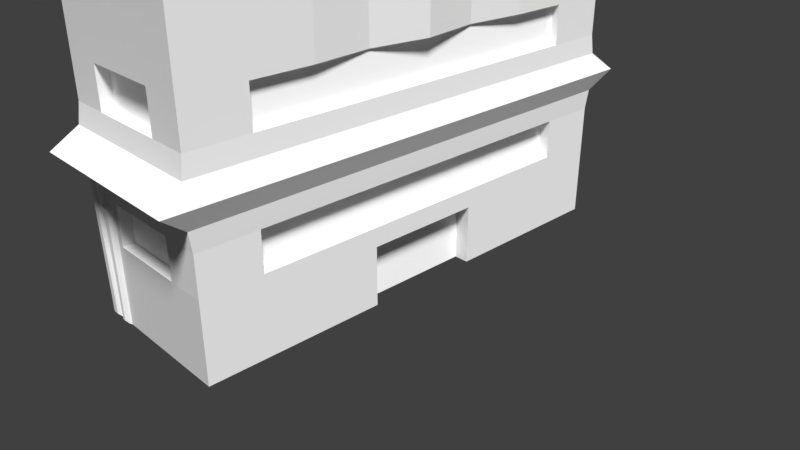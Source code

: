 # Source: building_1_new.blend  (saved by Blender 2.79.0; exported with 4.5.12 LTS)
import bpy
from mathutils import Matrix  # noqa: F401  (used for matrix-valued properties, if any)

bpy.ops.wm.read_factory_settings(use_empty=True)
scene = bpy.context.scene
scene.name = 'Scene'

# ---- collections
col_collection_1 = bpy.data.collections.new('Collection 1'); scene.collection.children.link(col_collection_1)

# ---- materials (node trees are filled in below, after node groups)
mat_building = bpy.data.materials.new('Building')
mat_building.alpha_threshold = 0.0
mat_building.use_transparent_shadow = False
mat_building.specular_color = (0.8, 0.8, 0.8)
mat_building.roughness = 0.5
mat_building.specular_intensity = 0.0
mat_window = bpy.data.materials.new('Window')
mat_window.alpha_threshold = 0.0
mat_window.use_transparent_shadow = False
mat_window.diffuse_color = (1.0, 1.0, 1.0, 1.0)
mat_window.roughness = 0.5
mat_window.specular_intensity = 0.3383
mat_antenna = bpy.data.materials.new('Antenna')
mat_antenna.alpha_threshold = 0.0
mat_antenna.use_transparent_shadow = False
mat_antenna.diffuse_color = (0.8, 0.0, 0.004855, 1.0)
mat_antenna.roughness = 0.5
mat_antenna.specular_intensity = 1.0

# ---- material node trees

# ---- world
world_world = bpy.data.worlds.new('World'); scene.world = world_world
world_world.color = (0.05088, 0.05088, 0.05088)
world_world.use_sun_shadow = False
world_world.sun_shadow_jitter_overblur = 0.0
world_world.cycles.sampling_method = 'MANUAL'

# ---- cameras
cam_camera = bpy.data.cameras.new('Camera')
cam_camera.clip_end = 100.0
cam_camera.lens = 35.0
cam_camera.sensor_width = 32.0
cam_camera.sensor_height = 18.0
cam_camera.ortho_scale = 7.314
cam_camera.dof.focus_distance = 0.0
cam_camera.dof.aperture_fstop = 128.0

# ---- lights
light_sun = bpy.data.lights.new('Sun', 'SUN')
light_sun.transmission_factor = 0.0
light_sun.angle = 0.1993
light_sun.energy = 5.03
light_sun.shadow_buffer_clip_start = 0.5
light_sun.shadow_soft_size = 0.1
light_sun.shadow_cascade_max_distance = 1000.0

# ---- meshes
me_cylinder = bpy.data.meshes.new('Cylinder')
me_cylinder.from_pydata([(0.0, 1.0, -1.0), (0.0, 1.0, 1.0), (0.7071, 0.7071, -1.0), (0.7071, 0.7071, 1.0), (1.0, -4.371e-08, -1.0), (1.0, -4.371e-08, 1.0), (0.7071, -0.7071, -1.0), (0.7071, -0.7071, 1.0), (-8.742e-08, -1.0, -1.0), (-8.742e-08, -1.0, 1.0), (-0.7071, -0.7071, -1.0), (-0.7071, -0.7071, 1.0), (-1.0, 1.192e-08, -1.0), (-1.0, 1.192e-08, 1.0), (-0.7071, 0.7071, -1.0), (-0.7071, 0.7071, 1.0), (0.4203, 0.4203, 1.298), (-1.823e-07, 0.5944, 1.298), (0.5944, -2.598e-08, 1.298), (0.4203, -0.4203, 1.298), (-2.342e-07, -0.5944, 1.298), (-0.4203, -0.4203, 1.298), (-0.5944, 7.088e-09, 1.298), (-0.4203, 0.4203, 1.298), (0.2809, -0.08194, -1.524), (-0.2343, 1.023, -1.524), (0.2809, -0.08194, -2.237), (-0.2343, 1.023, -2.237), (0.6633, 0.09638, -1.524), (0.1481, 1.201, -1.524), (0.6633, 0.09638, -2.237), (0.1481, 1.201, -2.237), (-0.255, 0.07075, -2.023), (-0.255, 0.07075, -1.738), (-0.4617, 0.5142, -1.738), (-0.4617, 0.5142, -2.023), (-0.6616, -0.1189, -1.983), (-0.3494, 0.02672, -1.778), (-0.5562, 0.4702, -1.778), (-0.8684, 0.3246, -1.983), (-0.9516, -0.2541, -1.768), (-0.5124, -0.04929, -1.712), (-0.7192, 0.3942, -1.712), (-1.158, 0.1893, -1.768), (-1.058, -0.3038, -1.21), (-0.6867, -0.1306, -1.37), (-0.8934, 0.3129, -1.37), (-1.265, 0.1397, -1.21), (-0.966, -0.2608, -1.123), (-0.5946, -0.08761, -1.282), (-0.8013, 0.3558, -1.282), (-1.173, 0.1826, -1.123), (0.3843, 1.311, -2.237), (0.8994, 0.2065, -2.237), (0.8994, 0.2065, -1.524), (0.3843, 1.311, -1.524)], [], [(0, 1, 3, 2), (2, 3, 5, 4), (4, 5, 7, 6), (6, 7, 9, 8), (8, 9, 11, 10), (10, 11, 13, 12), (7, 5, 18, 19), (12, 13, 15, 14), (14, 15, 1, 0), (14, 50, 12), (16, 17, 23, 22, 21, 20, 19, 18), (13, 11, 21, 22), (9, 7, 19, 20), (15, 13, 22, 23), (5, 3, 16, 18), (11, 9, 20, 21), (1, 15, 23, 17), (3, 1, 17, 16), (24, 25, 34, 33), (26, 27, 31, 30), (31, 29, 55, 52), (28, 29, 25, 24), (26, 30, 28, 24), (31, 27, 25, 29), (32, 33, 37, 36), (25, 27, 35, 34), (26, 24, 33, 32), (27, 26, 32, 35), (39, 36, 40, 43), (35, 32, 36, 39), (33, 34, 38, 37), (34, 35, 39, 38), (42, 43, 47, 46), (37, 38, 42, 41), (38, 39, 43, 42), (36, 37, 41, 40), (47, 44, 48, 51), (40, 41, 45, 44), (43, 40, 44, 47), (41, 42, 46, 45), (50, 14, 0), (45, 46, 50, 49), (46, 47, 51, 50), (44, 45, 49, 48), (48, 12, 51), (48, 49, 10), (49, 50, 0), (49, 4, 6), (49, 2, 4), (2, 49, 0), (49, 8, 10), (48, 10, 12), (49, 6, 8), (53, 52, 55, 54), (50, 51, 12), (30, 31, 52, 53), (29, 28, 54, 55), (28, 30, 53, 54)])
me_cylinder.polygons.foreach_set('use_smooth', [True] * 58)
_k = set([(0, 1), (0, 2), (0, 14), (0, 49), (0, 50), (1, 3), (1, 15), (1, 17), (2, 3), (2, 4), (2, 49), (3, 5), (3, 16), (4, 5), (4, 6), (4, 49), (5, 7), (5, 18), (6, 7), (6, 8), (6, 49), (7, 9), (7, 19), (8, 9), (8, 10), (8, 49), (9, 11), (9, 20), (10, 11), (10, 12), (10, 48), (10, 49), (11, 13), (11, 21), (12, 13), (12, 14), (12, 48), (12, 50), (12, 51), (13, 15), (13, 22), (14, 15), (14, 50), (15, 23), (16, 17), (16, 18), (17, 23), (18, 19), (19, 20), (20, 21), (21, 22), (22, 23), (24, 25), (24, 26), (24, 28), (24, 33), (25, 27), (25, 29), (25, 34), (26, 27), (26, 30), (26, 32), (27, 31), (27, 35), (28, 54), (29, 55), (30, 53), (31, 52), (32, 33), (32, 35), (32, 36), (33, 34), (33, 37), (34, 35), (34, 38), (35, 39), (36, 39), (36, 40), (37, 38), (37, 41), (38, 42), (39, 43), (40, 43), (40, 44), (41, 42), (41, 45), (42, 46), (43, 47), (44, 47), (44, 48), (45, 46), (45, 49), (46, 50), (47, 51), (48, 49), (48, 51), (49, 50), (50, 51), (52, 53), (52, 55), (53, 54), (54, 55)])
me_cylinder.attributes.new('sharp_edge', 'BOOLEAN', 'EDGE').data.foreach_set('value', [ (min(e.vertices), max(e.vertices)) in _k for e in me_cylinder.edges])
_uv = me_cylinder.uv_layers.new(name='UVMap')
_uv.uv.foreach_set('vector', [1.0, 0.5, 1.0, 1.0, 0.875, 1.0, 0.875, 0.5, 0.875, 0.5, 0.875, 1.0, 0.75, 1.0, 0.75, 0.5, 0.75, 0.5, 0.75, 1.0, 0.625, 1.0, 0.625, 0.5, 0.625, 0.5, 0.625, 1.0, 0.5, 1.0, 0.5, 0.5, 0.5, 0.5, 0.5, 1.0, 0.375, 1.0, 0.375, 0.5, 0.375, 0.5, 0.375, 1.0, 0.25, 1.0, 0.25, 0.5, 0.625, 1.0, 0.75, 1.0, 0.75, 1.0, 0.625, 1.0, 0.25, 0.5, 0.25, 1.0, 0.125, 1.0, 0.125, 0.5, 0.125, 0.5, 0.125, 1.0, 0.0, 1.0, 0.0, 0.5, 0.125, 0.5, 0.875, 0.75, 0.25, 0.5, 0.4197, 0.4197, 0.25, 0.49, 0.08029, 0.4197, 0.01, 0.25, 0.08029, 0.08029, 0.25, 0.01, 0.4197, 0.08029, 0.49, 0.25, 0.25, 1.0, 0.375, 1.0, 0.375, 1.0, 0.25, 1.0, 0.5, 1.0, 0.625, 1.0, 0.625, 1.0, 0.5, 1.0, 0.125, 1.0, 0.25, 1.0, 0.25, 1.0, 0.125, 1.0, 0.75, 1.0, 0.875, 1.0, 0.875, 1.0, 0.75, 1.0, 0.375, 1.0, 0.5, 1.0, 0.5, 1.0, 0.375, 1.0, 0.0, 1.0, 0.125, 1.0, 0.125, 1.0, 0.0, 1.0, 0.875, 1.0, 1.0, 1.0, 1.0, 1.0, 0.875, 1.0, 0.375, 1.0, 0.625, 1.0, 0.625, 1.0, 0.375, 1.0, 0.375, 0.25, 0.625, 0.25, 0.625, 0.5, 0.375, 0.5, 0.625, 0.5, 0.625, 0.75, 0.625, 0.75, 0.625, 0.5, 0.375, 0.75, 0.625, 0.75, 0.625, 1.0, 0.375, 1.0, 0.125, 0.5, 0.375, 0.5, 0.375, 0.75, 0.125, 0.75, 0.625, 0.5, 0.875, 0.5, 0.875, 0.75, 0.625, 0.75, 0.125, 0.5, 0.125, 0.75, 0.125, 0.75, 0.125, 0.5, 0.875, 0.75, 0.875, 0.5, 0.875, 0.5, 0.875, 0.75, 0.125, 0.5, 0.125, 0.75, 0.125, 0.75, 0.125, 0.5, 0.625, 0.25, 0.375, 0.25, 0.375, 0.25, 0.625, 0.25, 0.625, 0.25, 0.375, 0.25, 0.375, 0.25, 0.625, 0.25, 0.625, 0.25, 0.375, 0.25, 0.375, 0.25, 0.625, 0.25, 0.375, 1.0, 0.625, 1.0, 0.625, 1.0, 0.375, 1.0, 0.875, 0.75, 0.875, 0.5, 0.875, 0.5, 0.875, 0.75, 0.875, 0.75, 0.875, 0.5, 0.875, 0.5, 0.875, 0.75, 0.375, 1.0, 0.625, 1.0, 0.625, 1.0, 0.375, 1.0, 0.875, 0.75, 0.875, 0.5, 0.875, 0.5, 0.875, 0.75, 0.125, 0.5, 0.125, 0.75, 0.125, 0.75, 0.125, 0.5, 0.625, 0.25, 0.375, 0.25, 0.375, 0.25, 0.625, 0.25, 0.125, 0.5, 0.125, 0.75, 0.125, 0.75, 0.125, 0.5, 0.625, 0.25, 0.375, 0.25, 0.375, 0.25, 0.625, 0.25, 0.375, 1.0, 0.625, 1.0, 0.625, 1.0, 0.375, 1.0, 0.875, 0.75, 0.125, 0.5, 0.0, 0.5, 0.375, 1.0, 0.625, 1.0, 0.625, 1.0, 0.375, 1.0, 0.875, 0.75, 0.875, 0.5, 0.875, 0.5, 0.875, 0.75, 0.125, 0.5, 0.125, 0.75, 0.125, 0.75, 0.125, 0.5, 0.375, 0.25, 0.25, 0.5, 0.625, 0.25, 0.125, 0.5, 0.125, 0.75, 0.375, 0.5, 0.375, 1.0, 0.625, 1.0, 1.0, 0.5, 0.125, 0.75, 0.75, 0.5, 0.625, 0.5, 0.375, 1.0, 0.875, 0.5, 0.75, 0.5, 0.875, 0.5, 0.375, 1.0, 1.0, 0.5, 0.125, 0.75, 0.5, 0.5, 0.375, 0.5, 0.375, 0.25, 0.375, 0.5, 0.25, 0.5, 0.125, 0.75, 0.625, 0.5, 0.5, 0.5, 0.375, 0.5, 0.625, 0.5, 0.625, 0.75, 0.375, 0.75, 0.875, 0.75, 0.875, 0.5, 0.25, 0.5, 0.375, 0.5, 0.625, 0.5, 0.625, 0.5, 0.375, 0.5, 0.625, 0.75, 0.375, 0.75, 0.375, 0.75, 0.625, 0.75, 0.375, 0.75, 0.375, 0.5, 0.375, 0.5, 0.375, 0.75])
me_cylinder.use_remesh_preserve_volume = False
me_cylinder.use_remesh_preserve_attributes = False
me_cylinder.use_mirror_vertex_groups = False
me_cylinder.update()
me_cylinder.normals_split_custom_set([tuple(v) for v in zip(*[iter([0.3827, 0.9239, 0.0, 0.3827, 0.9239, 0.0, 0.3827, 0.9239, 0.0, 0.3827, 0.9239, 0.0, 0.9239, 0.3827, 0.0, 0.9239, 0.3827, 0.0, 0.9239, 0.3827, 0.0, 0.9239, 0.3827, 0.0, 0.9239, -0.3827, 0.0, 0.9239, -0.3827, 0.0, 0.9239, -0.3827, 0.0, 0.9239, -0.3827, 0.0, 0.3827, -0.9239, 0.0, 0.3827, -0.9239, 0.0, 0.3827, -0.9239, 0.0, 0.3827, -0.9239, 0.0, -0.3827, -0.9239, 0.0, -0.3827, -0.9239, 0.0, -0.3827, -0.9239, 0.0, -0.3827, -0.9239, 0.0, -0.9239, -0.3827, 0.0, -0.9239, -0.3827, 0.0, -0.9239, -0.3827, 0.0, -0.9239, -0.3827, 0.0, 0.5747, -0.2381, 0.783, 0.5747, -0.2381, 0.783, 0.5747, -0.2381, 0.783, 0.5747, -0.2381, 0.783, -0.9239, 0.3827, 0.0, -0.9239, 0.3827, 0.0, -0.9239, 0.3827, 0.0, -0.9239, 0.3827, 0.0, -0.3827, 0.9239, 0.0, -0.3827, 0.9239, 0.0, -0.3827, 0.9239, 0.0, -0.3827, 0.9239, 0.0, -0.9111, 0.3774, -0.1655, -0.9111, 0.3774, -0.1655, -0.9111, 0.3774, -0.1655, -5.964e-08, 0.0, 1.0, -5.964e-08, 0.0, 1.0, -5.964e-08, 0.0, 1.0, -5.964e-08, 0.0, 1.0, -5.964e-08, 0.0, 1.0, -5.964e-08, 0.0, 1.0, -5.964e-08, 0.0, 1.0, -5.964e-08, 0.0, 1.0, -0.5747, -0.2381, 0.783, -0.5747, -0.2381, 0.783, -0.5747, -0.2381, 0.783, -0.5747, -0.2381, 0.783, 0.2381, -0.5747, 0.783, 0.2381, -0.5747, 0.783, 0.2381, -0.5747, 0.783, 0.2381, -0.5747, 0.783, -0.5747, 0.2381, 0.783, -0.5747, 0.2381, 0.783, -0.5747, 0.2381, 0.783, -0.5747, 0.2381, 0.783, 0.5747, 0.2381, 0.783, 0.5747, 0.2381, 0.783, 0.5747, 0.2381, 0.783, 0.5747, 0.2381, 0.783, -0.2381, -0.5747, 0.783, -0.2381, -0.5747, 0.783, -0.2381, -0.5747, 0.783, -0.2381, -0.5747, 0.783, -0.2381, 0.5747, 0.783, -0.2381, 0.5747, 0.783, -0.2381, 0.5747, 0.783, -0.2381, 0.5747, 0.783, 0.2381, 0.5747, 0.783, 0.2381, 0.5747, 0.783, 0.2381, 0.5747, 0.783, 0.2381, 0.5747, 0.783, -0.4093, -0.1909, 0.8922, -0.4093, -0.1909, 0.8922, -0.4093, -0.1909, 0.8922, -0.4093, -0.1909, 0.8922, -4.636e-07, 0.0, -1.0, -4.636e-07, 0.0, -1.0, 1.436e-07, 0.0, -1.0, 1.436e-07, 0.0, -1.0, -0.4226, 0.9063, 2.598e-07, -0.4226, 0.9063, 2.598e-07, -0.4226, 0.9063, 3.213e-07, -0.4226, 0.9063, 3.213e-07, -7.18e-08, 0.0, 1.0, -7.18e-08, 0.0, 1.0, 2.318e-07, 0.0, 1.0, 2.318e-07, 0.0, 1.0, 0.4226, -0.9063, -5.579e-08, 0.4226, -0.9063, -8.114e-08, 0.4226, -0.9063, -8.114e-08, 0.4226, -0.9063, -5.579e-08, -0.4226, 0.9063, 2.598e-07, -0.4226, 0.9063, 1.984e-07, -0.4226, 0.9063, 1.984e-07, -0.4226, 0.9063, 2.598e-07, 0.4226, -0.9063, 4.119e-08, 0.4226, -0.9063, 4.119e-08, 0.4226, -0.9063, 5.057e-08, 0.4226, -0.9063, 7.23e-08, -0.9129, 0.4083, 0.0, -0.9129, 0.4083, 0.0, -0.9129, 0.4083, 0.0, -0.9129, 0.4083, 0.0, -0.274, -0.9617, 0.0, -0.274, -0.9617, 0.0, -0.274, -0.9617, 0.0, -0.274, -0.9617, 0.0, -0.4093, -0.1909, -0.8922, -0.4093, -0.1909, -0.8922, -0.4093, -0.1909, -0.8922, -0.4093, -0.1909, -0.8922, -0.5058, -0.2358, -0.8298, -0.5058, -0.2358, -0.8298, -0.5058, -0.2358, -0.8298, -0.5058, -0.2358, -0.8298, -0.08141, -0.03796, -0.996, -0.08141, -0.03796, -0.996, -0.08141, -0.03796, -0.996, -0.08141, -0.03796, -0.996, -0.3282, -0.153, 0.9321, -0.3282, -0.153, 0.9321, -0.3282, -0.153, 0.9321, -0.3282, -0.153, 0.9321, -0.4226, 0.9063, -2.197e-07, -0.4226, 0.9063, -2.197e-07, -0.4226, 0.9063, -5.214e-08, -0.4226, 0.9063, -1.691e-07, -0.4226, 0.9063, -1.176e-08, -0.4226, 0.9063, -2.706e-08, -0.4226, 0.9063, 2.805e-07, -0.4226, 0.9063, 2.406e-07, 0.3125, 0.1457, 0.9387, 0.3125, 0.1457, 0.9387, 0.3125, 0.1457, 0.9387, 0.3125, 0.1457, 0.9387, -0.4226, 0.9063, -1.691e-07, -0.4226, 0.9063, -5.214e-08, -0.4226, 0.9063, -2.706e-08, -0.4226, 0.9063, -1.176e-08, 0.4226, -0.9063, 7.23e-08, 0.4226, -0.9063, 5.057e-08, 0.4226, -0.9063, 6.874e-08, 0.4226, -0.9063, 5.15e-08, -0.5904, -0.2753, 0.7587, -0.5904, -0.2753, 0.7587, -0.5904, -0.2753, 0.7587, -0.5904, -0.2753, 0.7587, 0.4226, -0.9063, 5.15e-08, 0.4226, -0.9063, 6.874e-08, 0.4226, -0.9063, -1.752e-07, 0.4226, -0.9063, -2.058e-07, -0.8869, -0.4135, -0.206, -0.8869, -0.4135, -0.206, -0.8869, -0.4135, -0.206, -0.8869, -0.4135, -0.206, 0.7902, 0.3685, 0.4897, 0.7902, 0.3685, 0.4897, 0.7902, 0.3685, 0.4897, 0.7902, 0.3685, 0.4897, -0.2676, 0.6462, -0.7147, -0.2676, 0.6462, -0.7147, -0.2676, 0.6462, -0.7147, 0.5904, 0.2753, -0.7587, 0.5904, 0.2753, -0.7587, 0.5904, 0.2753, -0.7587, 0.5904, 0.2753, -0.7587, -0.4226, 0.9063, 2.406e-07, -0.4226, 0.9063, 2.805e-07, -0.4226, 0.9063, 5.732e-07, -0.4226, 0.9063, 5.732e-07, 0.4226, -0.9063, -2.058e-07, 0.4226, -0.9063, -1.752e-07, 0.4226, -0.9063, -4.299e-07, 0.4226, -0.9063, -4.299e-07, -0.7607, -0.3547, 0.5436, -0.7607, -0.3547, 0.5436, -0.7607, -0.3547, 0.5436, -0.2146, -0.3724, -0.9029, -0.2146, -0.3724, -0.9029, -0.2146, -0.3724, -0.9029, 0.2465, 0.115, -0.9623, 0.2465, 0.115, -0.9623, 0.2465, 0.115, -0.9623, 0.1778, -0.07363, -0.9813, 0.1778, -0.07363, -0.9813, 0.1778, -0.07363, -0.9813, 0.1701, 0.07047, -0.9829, 0.1701, 0.07047, -0.9829, 0.1701, 0.07047, -0.9829, 0.08544, 0.2063, -0.9748, 0.08544, 0.2063, -0.9748, 0.08544, 0.2063, -0.9748, -0.1595, -0.3852, -0.9089, -0.1595, -0.3852, -0.9089, -0.1595, -0.3852, -0.9089, -0.8068, -0.3342, 0.4872, -0.8068, -0.3342, 0.4872, -0.8068, -0.3342, 0.4872, 0.09757, -0.2356, -0.9669, 0.09757, -0.2356, -0.9669, 0.09757, -0.2356, -0.9669, 0.9063, 0.4226, 6.866e-08, 0.9063, 0.4226, 6.866e-08, 0.9063, 0.4226, 6.866e-08, 0.9063, 0.4226, 6.866e-08, 0.06497, 0.5976, 0.7991, 0.06497, 0.5976, 0.7991, 0.06497, 0.5976, 0.7991, 1.436e-07, 0.0, -1.0, 1.436e-07, 0.0, -1.0, 7.508e-07, 0.0, -1.0, 7.508e-07, 0.0, -1.0, -7.18e-08, 0.0, 1.0, -7.18e-08, 0.0, 1.0, -3.754e-07, 0.0, 1.0, -3.754e-07, 0.0, 1.0, 0.4226, -0.9063, -8.114e-08, 0.4226, -0.9063, -8.114e-08, 0.4226, -0.9063, -1.065e-07, 0.4226, -0.9063, -1.065e-07])] * 3)])
me_cube_001 = bpy.data.meshes.new('Cube.001')
me_cube_001.from_pydata([(0.886, 0.9747, 1.0), (1.0, 1.0, -1.0), (0.886, -0.9747, 1.0), (1.0, -1.0, -1.0), (-0.886, 0.9747, 1.0), (-1.0, 1.0, -1.0), (-0.886, -0.9747, 1.0), (-1.0, -1.0, -1.0), (1.0, -1.0, 1.0), (-1.0, -1.0, 1.0), (1.0, 1.0, 1.0), (-1.0, 1.0, 1.0), (0.886, -0.9747, 0.859), (-0.886, -0.9747, 0.859), (0.886, 0.9747, 0.859), (-0.886, 0.9747, 0.859), (1.115, 1.115, 0.0), (-1.115, -1.115, 0.0), (1.115, -1.115, 0.0), (-1.115, 1.115, 0.0), (1.0, 1.0, -0.5), (1.0, -1.0, -0.5), (-1.0, 1.0, -0.5), (-1.0, -1.0, -0.5), (-1.0, -1.0, 0.5), (1.0, 1.0, 0.5), (1.0, -1.0, 0.5), (-1.0, 1.0, 0.5), (1.0, 1.0, 0.25), (-1.0, -1.0, -0.25), (1.0, -1.0, 0.25), (-1.0, 1.0, 0.25), (1.0, 1.0, -0.25), (1.0, -1.0, -0.25), (-1.0, 1.0, -0.25), (-1.0, -1.0, 0.25), (1.012, 1.012, 0.125), (-1.012, -1.012, -0.125), (1.012, -1.012, 0.125), (-1.012, 1.012, 0.125), (1.012, 1.012, -0.125), (1.012, -1.012, -0.125), (-1.012, 1.012, -0.125), (-1.012, -1.012, 0.125), (1.0, 0.25, -0.6216), (1.0, -0.25, -0.6216), (1.0, 0.5, -1.0), (1.0, -0.5, -0.5), (1.0, -0.5, -1.0), (1.0, 0.5, -0.5), (1.0, -0.25, -1.0), (1.0, 0.25, -0.5), (1.0, 0.25, -1.0), (1.0, -0.25, -0.5), (0.8113, 0.25, -0.6216), (0.8113, -0.25, -0.6216), (0.8113, -0.25, -1.0), (0.8113, 0.25, -1.0), (1.0, 1.0, -0.375), (1.0, -1.0, -0.375), (1.0, -0.75, -0.5), (1.0, 0.0, -0.25), (1.0, -0.375, -0.5), (1.0, 0.75, -0.5), (1.0, 0.375, -0.5), (1.0, 0.0, -0.5), (1.0, -0.75, -0.25), (1.0, 0.75, -0.25), (0.8571, -0.375, -0.5), (0.8571, -0.5, -0.5), (0.8571, 0.75, -0.5), (0.8571, 0.5, -0.5), (0.8571, 0.375, -0.5), (0.8571, 0.25, -0.5), (0.8571, 0.0, -0.5), (0.8571, -0.25, -0.5), (0.8571, -0.75, -0.5), (0.8571, 0.75, -0.25), (0.8571, 0.0, -0.25), (0.8571, -0.75, -0.25), (-0.5, -0.9513, -0.25), (0.5, -0.9513, -0.25), (0.9084, -0.75, 0.25), (0.9084, 0.75, 0.25), (0.9084, -0.75, 0.5), (0.9084, 0.75, 0.5), (1.0, -0.75, 0.5), (1.0, -0.75, 0.25), (1.0, 0.75, 0.25), (1.0, 0.75, 0.5), (-0.5, -0.9513, 0.5), (0.5, -0.9513, 0.5), (-0.5, -1.0, 0.25), (-0.5, -1.0, 0.5), (0.5, -1.0, 0.25), (0.5, -1.0, 0.5), (-0.5, -1.0, -0.25), (-0.5, -1.0, -0.5), (0.5, -1.0, -0.5), (0.5, -1.0, -0.25), (0.5, -0.9513, 0.25), (-0.5, -0.9513, 0.25), (0.5, -0.9513, -0.5), (-0.5, -0.9513, -0.5), (0.5, 0.9691, -0.25), (-0.5, 0.9691, -0.25), (0.5, 0.9691, 0.5), (-0.5, 0.9691, 0.5), (0.5, 1.0, 0.25), (0.5, 1.0, 0.5), (-0.5, 1.0, 0.5), (-0.5, 1.0, 0.25), (0.5, 1.0, -0.25), (0.5, 1.0, -0.5), (-0.5, 1.0, -0.5), (-0.5, 1.0, -0.25), (-0.5, 0.9691, 0.25), (0.5, 0.9691, 0.25), (-0.5, 0.9691, -0.5), (0.5, 0.9691, -0.5), (-0.8013, -0.25, 0.5), (-0.8013, -0.75, 0.25), (-0.8013, 0.75, 0.25), (-0.8013, -0.75, 0.5), (-0.8013, 0.75, -0.25), (-0.8013, 0.25, 0.25), (-0.8013, 0.25, 0.5), (-0.8013, 0.25, -0.25), (-0.8013, 0.75, 0.5), (-0.8013, -0.25, -0.25), (-0.8013, -0.75, -0.25), (-0.8013, 0.375, 0.5), (-1.0, 0.25, 0.5), (-1.0, 0.375, 0.5), (-1.0, 0.75, 0.5), (-1.0, 0.25, 0.25), (-1.0, 0.75, 0.25), (-1.0, -0.25, 0.25), (-1.0, -0.75, 0.25), (-1.0, -0.25, 0.5), (-1.0, -0.75, 0.5), (-1.0, 0.25, -0.5), (-1.0, 0.25, -0.25), (-1.0, 0.75, -0.25), (-1.0, 0.75, -0.5), (-1.0, -0.25, -0.5), (-1.0, -0.75, -0.5), (-1.0, -0.25, -0.25), (-1.0, -0.75, -0.25), (-0.8013, -0.25, 0.25), (-0.8013, 0.25, -0.5), (-0.8013, 0.75, -0.5), (-0.8013, -0.75, -0.5), (-0.8013, -0.25, -0.5), (-0.6753, -0.8806, 0.859), (0.1034, -0.8806, 0.859), (0.1034, -0.6965, 0.859), (-0.6756, -0.6965, 0.859), (-0.6756, -0.8806, 0.859), (-0.6753, -0.8806, 1.299), (0.1034, -0.8806, 1.299), (0.1034, -0.6965, 1.299), (-0.6756, -0.6965, 1.299), (-0.6152, -0.8664, 1.324), (0.04328, -0.8664, 1.324), (0.04328, -0.7107, 1.324), (-0.6154, -0.7107, 1.324), (-0.5433, -0.7354, 1.324), (-0.5433, -0.757, 1.324), (-0.4916, -0.757, 1.324), (-0.4916, -0.7354, 1.324), (-0.5433, -0.7354, 2.13), (-0.5433, -0.757, 2.13), (-0.4916, -0.757, 2.13), (-0.4916, -0.7354, 2.13), (-0.5754, -0.722, 2.177), (-0.5754, -0.7703, 2.177), (-0.4596, -0.7703, 2.177), (-0.4596, -0.722, 2.177), (-0.6756, -0.6965, 1.079), (0.1034, -0.6965, 1.079), (-0.09134, -0.6965, 0.859), (-0.4808, -0.6965, 0.859), (-0.4808, -0.6965, 1.079), (-0.09134, -0.6965, 1.079), (-0.09134, -0.7147, 0.859), (-0.4808, -0.7147, 0.859), (-0.4808, -0.7147, 1.079), (-0.09134, -0.7147, 1.079), (-0.7961, -1.012, -0.125), (-0.8786, -1.012, -0.125), (-0.8786, -1.0, -1.0), (-0.7961, -1.0, -1.0), (-0.6412, -1.0, -1.0), (-0.5683, -1.0, -1.0), (-0.6919, -1.012, -0.125), (-0.7425, -1.012, -0.125), (-0.7425, -1.008, -0.2823), (-0.7045, -1.006, -0.3044), (-0.6412, -1.004, -0.3139), (-0.5683, -1.002, -0.2914), (-0.6665, -1.005, -0.2791), (-0.6919, -1.007, -0.2569), (-0.8019, -1.026, -0.1525), (-0.8728, -1.026, -0.1525), (-0.8728, -1.016, -0.9734), (-0.8019, -1.016, -0.9734), (-0.6416, -1.009, -0.99), (-0.5739, -1.009, -0.99), (-0.6886, -1.02, -0.1297), (-0.7357, -1.02, -0.1297), (-0.7357, -1.016, -0.2844), (-0.7004, -1.015, -0.3061), (-0.6416, -1.012, -0.3155), (-0.5739, -1.01, -0.2934), (-0.6651, -1.014, -0.2812), (-0.6886, -1.015, -0.2594), (-0.6475, -1.02, -0.9703), (-0.6026, -1.02, -0.9703), (-0.6786, -1.031, -0.139), (-0.7097, -1.031, -0.139), (-0.7097, -1.028, -0.2884), (-0.6864, -1.026, -0.3094), (-0.6475, -1.024, -0.3185), (-0.6026, -1.022, -0.2971), (-0.663, -1.025, -0.2854), (-0.6786, -1.026, -0.2643), (1.04, 0.0, 1.0), (1.04, 1.192e-07, 0.5), (1.0, -0.5, 1.0), (1.0, 0.5, 1.0), (1.0, -0.5, 0.5), (1.0, 0.5, 0.5), (0.9291, 0.25, 1.0), (0.9291, 0.25, 0.5), (0.9291, -0.25, 1.0), (0.9291, -0.25, 0.5)], [], [(0, 4, 15, 14), (26, 8, 9, 24, 93, 95), (24, 9, 11, 27, 134, 133, 132, 139, 140), (236, 235, 229, 231), (27, 11, 10, 25, 109, 110), (2, 6, 9, 8), (0, 2, 8, 229, 235, 227, 233, 230, 10), (6, 4, 11, 9), (4, 0, 10, 11), (14, 15, 13, 158, 154, 157, 182, 181, 156, 12), (2, 0, 14, 12), (4, 6, 13, 15), (6, 2, 12, 13), (42, 19, 16, 40), (40, 16, 18, 41), (37, 17, 19, 42), (41, 18, 17, 37, 190, 189, 196, 195), (97, 96, 99, 33, 41, 195, 202, 201, 200, 194, 3, 21, 98), (7, 23, 146, 145, 141, 144, 22, 5), (48, 47, 60, 21, 3), (5, 22, 114, 113, 20, 1), (116, 107, 106, 117), (85, 84, 82, 83), (135, 132, 126, 125), (100, 91, 90, 101), (38, 30, 94, 92, 35, 43), (43, 35, 138, 137, 135, 136, 31, 39), (36, 28, 88, 87, 30, 38), (39, 31, 111, 108, 28, 36), (99, 96, 80, 81), (128, 122, 125, 126, 131), (20, 58, 32, 67, 63), (115, 112, 104, 105), (19, 39, 36, 16), (16, 36, 38, 18), (17, 43, 39, 19), (18, 38, 43, 17), (29, 37, 42, 34, 143, 142, 147, 148), (32, 40, 41, 33, 66, 61, 67), (34, 42, 40, 32, 112, 115), (57, 54, 55, 56), (1, 20, 63, 49, 46), (50, 45, 53, 62, 47, 48), (44, 45, 55, 54), (46, 49, 64, 51, 44, 52), (44, 51, 65, 53, 45), (45, 50, 56, 55), (52, 44, 54, 57), (70, 77, 78, 79, 76, 69, 68, 75, 74, 73, 72, 71), (60, 66, 33, 59, 21), (53, 65, 74, 75), (64, 49, 71, 72), (67, 61, 78, 77), (49, 63, 70, 71), (65, 51, 73, 74), (51, 64, 72, 73), (62, 53, 75, 68), (63, 67, 77, 70), (61, 66, 79, 78), (47, 62, 68, 69), (60, 47, 69, 76), (66, 60, 76, 79), (88, 89, 85, 83), (28, 25, 89, 88), (86, 87, 82, 84), (89, 232, 234, 228, 236, 231, 86, 84, 85), (87, 86, 26, 30), (87, 88, 83, 82), (21, 59, 33, 99, 98), (30, 26, 95, 94), (96, 97, 103, 80), (92, 93, 24, 35), (102, 81, 80, 103), (191, 190, 37, 29, 23, 7), (95, 93, 90, 91), (93, 92, 101, 90), (98, 99, 81, 102), (92, 94, 100, 101), (97, 98, 102, 103), (94, 95, 91, 100), (22, 34, 115, 114), (31, 27, 110, 111), (112, 113, 119, 104), (108, 109, 25, 28), (118, 105, 104, 119), (113, 112, 32, 58, 20), (110, 109, 106, 107), (109, 108, 117, 106), (114, 115, 105, 118), (108, 111, 116, 117), (113, 114, 118, 119), (111, 110, 107, 116), (121, 123, 120, 149), (138, 140, 123, 121), (35, 24, 140, 138), (23, 29, 148, 146), (145, 146, 152, 153), (136, 135, 125, 122), (137, 139, 132, 135), (145, 147, 142, 141), (136, 134, 27, 31), (134, 136, 122, 128), (142, 143, 124, 127), (144, 143, 34, 22), (129, 153, 152, 130), (133, 134, 128, 131), (150, 127, 124, 151), (137, 138, 121, 149), (140, 139, 120, 123), (146, 148, 130, 152), (132, 133, 131, 126), (144, 141, 150, 151), (147, 145, 153, 129), (143, 144, 151, 124), (148, 147, 129, 130), (141, 142, 127, 150), (139, 137, 149, 120), (161, 162, 166, 165), (12, 156, 155, 154, 158, 13), (154, 155, 160, 159), (157, 154, 159, 162, 179), (155, 156, 180, 161, 160), (164, 165, 170, 169, 168, 166, 163), (162, 159, 163, 166), (160, 161, 165, 164), (159, 160, 164, 163), (166, 168, 167, 170, 165), (170, 167, 171, 174), (173, 174, 178, 177), (168, 169, 173, 172), (169, 170, 174, 173), (167, 168, 172, 171), (175, 176, 177, 178), (171, 172, 176, 175), (174, 171, 175, 178), (172, 173, 177, 176), (156, 181, 184, 180), (184, 183, 179, 162, 161, 180), (184, 181, 185, 188), (183, 182, 157, 179), (188, 185, 186, 187), (183, 184, 188, 187), (181, 182, 186, 185), (182, 183, 187, 186), (190, 191, 205, 204), (200, 201, 215, 214), (193, 199, 198, 197, 196, 189, 192), (206, 203, 204, 205), (189, 190, 204, 203), (192, 189, 203, 206), (191, 192, 206, 205), (208, 214, 224, 218), (198, 199, 213, 212), (195, 196, 210, 209), (201, 202, 216, 215), (199, 193, 207, 213), (196, 197, 211, 210), (202, 195, 209, 216), (193, 194, 208, 207), (194, 200, 214, 208), (197, 198, 212, 211), (218, 224, 225, 226, 219, 220, 221, 222, 223, 217), (211, 212, 222, 221), (207, 208, 218, 217), (214, 215, 225, 224), (212, 213, 223, 222), (209, 210, 220, 219), (215, 216, 226, 225), (213, 207, 217, 223), (210, 211, 221, 220), (216, 209, 219, 226), (25, 10, 230, 232, 89), (232, 230, 233, 234), (231, 229, 8, 26, 86), (234, 233, 227, 228), (228, 227, 235, 236)])
me_cube_001.polygons.foreach_set('use_smooth', [True] * 176)
me_cube_001.polygons.foreach_set('material_index', [0, 0, 0, 0, 0, 0, 0, 0, 0, 0, 0, 0, 0, 0, 0, 0, 0, 0, 0, 0, 0, 1, 1, 0, 1, 0, 0, 0, 0, 0, 1, 0, 0, 0, 0, 0, 0, 0, 0, 0, 1, 0, 0, 0, 0, 0, 0, 0, 1, 0, 0, 0, 0, 0, 0, 0, 0, 0, 0, 0, 0, 0, 0, 0, 0, 0, 0, 0, 0, 0, 0, 0, 1, 0, 0, 0, 0, 0, 0, 0, 0, 0, 0, 0, 1, 0, 0, 0, 0, 0, 0, 0, 1, 0, 0, 0, 0, 0, 0, 0, 0, 0, 0, 0, 1, 0, 1, 0, 0, 0, 0, 0, 0, 0, 0, 0, 0, 0, 0, 0, 0, 0, 0, 0, 0, 0, 0, 0, 2, 0, 0, 0, 2, 2, 2, 2, 0, 0, 0, 0, 0, 0, 0, 0, 0, 0, 0, 0, 0, 0, 0, 0, 0, 0, 0, 0, 0, 0, 0, 0, 0, 0, 0, 0, 0, 0, 0, 0, 0, 0, 0, 0, 0, 0, 0, 0])
_k = set([(0, 2), (0, 4), (0, 14), (1, 20), (2, 6), (2, 12), (3, 21), (4, 6), (4, 15), (5, 22), (6, 13), (7, 23), (8, 9), (8, 26), (8, 229), (9, 11), (9, 24), (10, 11), (10, 25), (10, 230), (11, 27), (12, 13), (12, 14), (13, 15), (14, 15), (16, 18), (16, 19), (16, 36), (16, 40), (17, 18), (17, 19), (17, 37), (17, 43), (18, 38), (18, 41), (19, 39), (19, 42), (20, 58), (21, 59), (21, 98), (22, 34), (23, 29), (24, 35), (25, 28), (26, 30), (27, 31), (28, 36), (28, 88), (28, 108), (29, 37), (29, 148), (30, 38), (30, 87), (30, 94), (31, 39), (31, 111), (31, 136), (32, 40), (32, 58), (32, 67), (32, 112), (33, 41), (33, 59), (33, 66), (33, 99), (34, 42), (34, 115), (34, 143), (35, 43), (35, 92), (35, 138), (36, 38), (36, 39), (37, 42), (37, 190), (38, 43), (39, 43), (40, 41), (40, 42), (41, 195), (44, 45), (44, 52), (44, 54), (45, 50), (45, 55), (47, 60), (47, 62), (49, 63), (49, 64), (51, 64), (51, 65), (53, 62), (53, 65), (54, 55), (54, 57), (55, 56), (60, 66), (60, 76), (61, 66), (61, 67), (63, 67), (63, 70), (66, 79), (67, 77), (68, 69), (68, 75), (69, 76), (70, 71), (70, 77), (71, 72), (72, 73), (73, 74), (74, 75), (76, 79), (77, 78), (78, 79), (80, 81), (80, 96), (80, 103), (81, 99), (81, 102), (82, 83), (82, 84), (82, 87), (83, 85), (83, 88), (84, 85), (84, 86), (85, 89), (86, 87), (86, 231), (87, 88), (88, 89), (89, 232), (90, 91), (90, 93), (90, 101), (91, 95), (91, 100), (92, 93), (92, 94), (92, 101), (93, 95), (94, 95), (94, 100), (96, 97), (96, 99), (97, 98), (97, 103), (98, 99), (98, 102), (100, 101), (102, 103), (104, 105), (104, 112), (104, 119), (105, 115), (105, 118), (106, 107), (106, 109), (106, 117), (107, 110), (107, 116), (108, 109), (108, 111), (108, 117), (109, 110), (110, 111), (111, 116), (112, 113), (112, 115), (113, 114), (113, 119), (114, 115), (114, 118), (116, 117), (118, 119), (120, 123), (120, 139), (120, 149), (121, 123), (121, 138), (121, 149), (122, 125), (122, 128), (122, 136), (123, 140), (124, 127), (124, 143), (124, 151), (125, 126), (125, 135), (126, 131), (126, 132), (127, 142), (127, 150), (128, 131), (128, 134), (129, 130), (129, 147), (129, 153), (130, 148), (130, 152), (132, 133), (132, 135), (133, 134), (134, 136), (135, 136), (135, 137), (137, 138), (137, 139), (137, 149), (138, 140), (139, 140), (141, 142), (141, 144), (141, 150), (142, 143), (142, 147), (143, 144), (144, 151), (145, 146), (145, 147), (145, 153), (146, 148), (146, 152), (147, 148), (150, 151), (152, 153), (154, 155), (154, 157), (154, 159), (155, 156), (155, 160), (156, 180), (156, 181), (157, 179), (157, 182), (159, 160), (159, 162), (159, 163), (160, 161), (160, 164), (161, 162), (161, 165), (161, 180), (162, 166), (162, 179), (163, 164), (163, 166), (164, 165), (165, 166), (167, 168), (167, 170), (167, 171), (168, 169), (168, 172), (169, 170), (169, 173), (170, 174), (171, 172), (171, 174), (171, 175), (172, 173), (172, 176), (173, 174), (173, 177), (174, 178), (175, 176), (175, 178), (176, 177), (177, 178), (181, 184), (181, 185), (182, 183), (182, 186), (183, 184), (183, 187), (184, 188), (185, 186), (185, 188), (186, 187), (187, 188), (189, 190), (189, 192), (189, 196), (189, 203), (190, 191), (190, 204), (191, 205), (192, 206), (193, 199), (193, 207), (194, 200), (194, 208), (195, 196), (195, 202), (195, 209), (196, 197), (196, 210), (197, 198), (197, 211), (198, 199), (198, 212), (199, 213), (200, 201), (200, 214), (201, 202), (201, 215), (202, 216), (203, 204), (203, 206), (204, 205), (205, 206), (207, 208), (207, 213), (207, 217), (208, 214), (208, 218), (209, 210), (209, 216), (209, 219), (210, 211), (210, 220), (211, 212), (211, 221), (212, 213), (212, 222), (213, 223), (214, 215), (214, 224), (215, 216), (215, 225), (216, 226), (217, 218), (217, 223), (218, 224), (219, 220), (219, 226), (220, 221), (221, 222), (222, 223), (224, 225), (225, 226), (227, 228), (227, 233), (227, 235), (228, 234), (228, 236), (229, 231), (229, 235), (230, 232), (230, 233), (231, 236), (232, 234), (233, 234), (235, 236)])
me_cube_001.attributes.new('sharp_edge', 'BOOLEAN', 'EDGE').data.foreach_set('value', [ (min(e.vertices), max(e.vertices)) in _k for e in me_cube_001.edges])
_uv = me_cube_001.uv_layers.new(name='UVMap')
_uv.uv.foreach_set('vector', [0.3364, 0.9691, 0.3364, 0.6853, 0.359, 0.6853, 0.359, 0.9691, 0.08305, 0.3419, 0.003194, 0.3419, 0.003194, 0.02162, 0.08305, 0.02162, 0.08305, 0.1017, 0.08305, 0.2618, 0.8943, 0.02202, 0.9742, 0.02202, 0.9742, 0.3422, 0.8943, 0.3422, 0.8943, 0.3022, 0.8943, 0.2422, 0.8943, 0.2222, 0.8943, 0.1421, 0.8943, 0.06205, 0.8943, 0.5832, 0.9742, 0.5832, 0.9742, 0.6238, 0.8943, 0.6238, 0.4088, 0.3419, 0.329, 0.3419, 0.329, 0.02164, 0.4088, 0.02164, 0.4088, 0.1017, 0.4088, 0.2619, 0.3183, 0.6688, 0.3183, 0.385, 0.3223, 0.3668, 0.3223, 0.6871, 0.007239, 0.6689, 0.3183, 0.6688, 0.3223, 0.6871, 0.2426, 0.6871, 0.2027, 0.6758, 0.1628, 0.6936, 0.1229, 0.6758, 0.08298, 0.6872, 0.003194, 0.6872, 0.3183, 0.385, 0.007239, 0.3852, 0.003194, 0.3669, 0.3223, 0.3668, 0.007239, 0.3852, 0.007239, 0.6689, 0.003194, 0.6872, 0.003194, 0.3669, 0.6483, 0.6788, 0.3653, 0.6787, 0.3653, 0.3668, 0.399, 0.3818, 0.399, 0.3818, 0.399, 0.4113, 0.4301, 0.4113, 0.4923, 0.4113, 0.5234, 0.4113, 0.6483, 0.3669, 0.3364, 0.6789, 0.3364, 0.3668, 0.359, 0.3668, 0.359, 0.6789, 0.6194, 0.9968, 0.6194, 0.6852, 0.6419, 0.6852, 0.6419, 0.9968, 0.02571, 0.7, 0.02571, 0.9838, 0.003194, 0.9838, 0.003194, 0.7, 0.5087, 0.3439, 0.4891, 0.3604, 0.4891, 0.003203, 0.5087, 0.01972, 0.7945, 0.3823, 0.8144, 0.3668, 0.8144, 0.7233, 0.7945, 0.7058, 0.7945, 0.02007, 0.8144, 0.003203, 0.8144, 0.3603, 0.7945, 0.3441, 0.1829, 0.3438, 0.1629, 0.3604, 0.1629, 0.003203, 0.1829, 0.0197, 0.1829, 0.04106, 0.1829, 0.05427, 0.1829, 0.06286, 0.1829, 0.07097, 0.2428, 0.1017, 0.2028, 0.1017, 0.2028, 0.2618, 0.2028, 0.3419, 0.1829, 0.3438, 0.1829, 0.07097, 0.2039, 0.07097, 0.2075, 0.07502, 0.2094, 0.09076, 0.3226, 0.09076, 0.3226, 0.3419, 0.2428, 0.3419, 0.2428, 0.2618, 0.6547, 0.02202, 0.7346, 0.02202, 0.7346, 0.06205, 0.7346, 0.1421, 0.7346, 0.2222, 0.7346, 0.3022, 0.7346, 0.3422, 0.6547, 0.3422, 0.6547, 0.6238, 0.7346, 0.6238, 0.7346, 0.6638, 0.7346, 0.7037, 0.6547, 0.7037, 0.6483, 0.3419, 0.5685, 0.3419, 0.5685, 0.2619, 0.5685, 0.1017, 0.5685, 0.02164, 0.6483, 0.02164, 0.1646, 0.8601, 0.1247, 0.8601, 0.1247, 0.7, 0.1646, 0.7, 0.3653, 0.925, 0.3653, 0.6852, 0.4053, 0.6852, 0.4053, 0.925, 0.8736, 0.9427, 0.8736, 0.9026, 0.9053, 0.9026, 0.9053, 0.9427, 0.1183, 0.8601, 0.07841, 0.8601, 0.07841, 0.7, 0.1183, 0.7, 0.1429, 0.3438, 0.123, 0.3419, 0.123, 0.2618, 0.123, 0.1017, 0.123, 0.02162, 0.1429, 0.0197, 0.8344, 0.02007, 0.8544, 0.02202, 0.8544, 0.06205, 0.8544, 0.1421, 0.8544, 0.2222, 0.8544, 0.3022, 0.8544, 0.3422, 0.8344, 0.3441, 0.8344, 0.3823, 0.8544, 0.3841, 0.8544, 0.424, 0.8544, 0.6638, 0.8544, 0.7037, 0.8344, 0.7058, 0.4688, 0.3439, 0.4488, 0.3419, 0.4488, 0.2619, 0.4488, 0.1017, 0.4488, 0.02164, 0.4688, 0.01972, 0.9717, 0.8162, 0.9717, 0.9761, 0.9639, 0.9761, 0.9639, 0.8161, 0.8355, 0.7297, 0.8754, 0.7297, 0.8754, 0.8097, 0.8355, 0.8097, 0.8355, 0.7897, 0.7346, 0.384, 0.7546, 0.384, 0.7745, 0.384, 0.7745, 0.424, 0.7346, 0.424, 0.9806, 0.6933, 0.9806, 0.5333, 0.9855, 0.5333, 0.9855, 0.6933, 0.4891, 0.3604, 0.4688, 0.3439, 0.4688, 0.01972, 0.4891, 0.003203, 0.8144, 0.3668, 0.8344, 0.3823, 0.8344, 0.7058, 0.8144, 0.7233, 0.8144, 0.003203, 0.8344, 0.02007, 0.8344, 0.3441, 0.8144, 0.3603, 0.1629, 0.3604, 0.1429, 0.3438, 0.1429, 0.0197, 0.1629, 0.003203, 0.7745, 0.02202, 0.7945, 0.02007, 0.7945, 0.3441, 0.7745, 0.3422, 0.7745, 0.3022, 0.7745, 0.2222, 0.7745, 0.1421, 0.7745, 0.06205, 0.7745, 0.384, 0.7945, 0.3823, 0.7945, 0.7058, 0.7745, 0.7037, 0.7745, 0.6638, 0.7745, 0.5439, 0.7745, 0.424, 0.5286, 0.3419, 0.5087, 0.3439, 0.5087, 0.01972, 0.5286, 0.02164, 0.5286, 0.1017, 0.5286, 0.2619, 0.6547, 0.7297, 0.7152, 0.7297, 0.7152, 0.8096, 0.6547, 0.8096, 0.6547, 0.384, 0.7346, 0.384, 0.7346, 0.424, 0.7346, 0.464, 0.6547, 0.464, 0.6547, 0.5838, 0.7152, 0.5839, 0.7346, 0.5839, 0.7346, 0.6038, 0.7346, 0.6238, 0.6547, 0.6238, 0.07017, 0.9466, 0.07017, 0.8666, 0.1003, 0.8665, 0.1003, 0.9466, 0.6547, 0.464, 0.7346, 0.464, 0.7346, 0.4839, 0.7346, 0.5039, 0.7152, 0.5039, 0.6547, 0.5039, 0.7152, 0.5039, 0.7346, 0.5039, 0.7346, 0.5439, 0.7346, 0.5839, 0.7152, 0.5839, 0.2091, 0.8665, 0.2091, 0.9271, 0.179, 0.9271, 0.179, 0.8665, 0.1726, 0.8665, 0.1726, 0.9271, 0.1424, 0.9271, 0.1424, 0.8665, 0.4117, 0.6852, 0.4516, 0.6852, 0.4516, 0.8051, 0.4516, 0.925, 0.4117, 0.925, 0.4117, 0.885, 0.4117, 0.865, 0.4117, 0.8451, 0.4117, 0.8051, 0.4117, 0.7651, 0.4117, 0.7451, 0.4117, 0.7252, 0.7346, 0.6638, 0.7745, 0.6638, 0.7745, 0.7037, 0.7546, 0.7037, 0.7346, 0.7037, 0.2173, 0.86, 0.2173, 0.82, 0.2402, 0.82, 0.2402, 0.86, 0.2173, 0.76, 0.2173, 0.74, 0.2402, 0.74, 0.2402, 0.76, 0.2693, 0.7, 0.2693, 0.8201, 0.2465, 0.8201, 0.2465, 0.7, 0.2173, 0.74, 0.2173, 0.7, 0.2402, 0.7, 0.2402, 0.74, 0.2173, 0.82, 0.2173, 0.78, 0.2402, 0.78, 0.2402, 0.82, 0.2173, 0.78, 0.2173, 0.76, 0.2402, 0.76, 0.2402, 0.78, 0.2173, 0.88, 0.2173, 0.86, 0.2402, 0.86, 0.2402, 0.88, 0.9345, 0.9026, 0.9345, 0.9427, 0.9117, 0.9427, 0.9117, 0.9026, 0.2693, 0.8201, 0.2693, 0.9402, 0.2465, 0.9402, 0.2465, 0.8201, 0.2173, 0.9, 0.2173, 0.88, 0.2402, 0.88, 0.2402, 0.9, 0.2173, 0.94, 0.2173, 0.9, 0.2402, 0.9, 0.2402, 0.94, 0.6085, 0.9027, 0.6085, 0.9428, 0.5857, 0.9428, 0.5857, 0.9027, 0.458, 0.9428, 0.458, 0.9028, 0.4726, 0.9028, 0.4726, 0.9428, 0.8544, 0.3841, 0.8943, 0.3841, 0.8943, 0.424, 0.8544, 0.424, 0.7299, 0.9242, 0.7299, 0.9642, 0.7153, 0.9642, 0.7153, 0.9242, 0.2822, 0.9402, 0.2822, 0.9002, 0.2935, 0.8601, 0.2757, 0.8201, 0.2935, 0.7801, 0.2822, 0.74, 0.2822, 0.7, 0.2968, 0.7, 0.2968, 0.9402, 0.8544, 0.6638, 0.8943, 0.6638, 0.8943, 0.7038, 0.8544, 0.7037, 0.3178, 0.7, 0.3178, 0.94, 0.3032, 0.94, 0.3032, 0.7, 0.2428, 0.3419, 0.2228, 0.3419, 0.2028, 0.3419, 0.2028, 0.2618, 0.2428, 0.2618, 0.123, 0.3419, 0.08305, 0.3419, 0.08305, 0.2618, 0.123, 0.2618, 0.3653, 0.9714, 0.3653, 0.9314, 0.3731, 0.9314, 0.3731, 0.9714, 0.123, 0.1017, 0.08305, 0.1017, 0.08305, 0.02162, 0.123, 0.02162, 0.03209, 0.7, 0.07202, 0.7, 0.07202, 0.8601, 0.03209, 0.8601, 0.3226, 0.04106, 0.1829, 0.04106, 0.1829, 0.0197, 0.2028, 0.02162, 0.2428, 0.02162, 0.3226, 0.02162, 0.978, 0.9761, 0.978, 0.8161, 0.9858, 0.8162, 0.9858, 0.9761, 0.3795, 0.9714, 0.3795, 0.9314, 0.3872, 0.9314, 0.3872, 0.9714, 0.4868, 0.9028, 0.4868, 0.9428, 0.479, 0.9428, 0.479, 0.9028, 0.9575, 0.8161, 0.9575, 0.9763, 0.9497, 0.9763, 0.9497, 0.8161, 0.7088, 0.816, 0.7088, 0.9762, 0.7011, 0.9762, 0.7011, 0.816, 0.7441, 0.9242, 0.7441, 0.9642, 0.7363, 0.9642, 0.7363, 0.9242, 0.5685, 0.3419, 0.5286, 0.3419, 0.5286, 0.2619, 0.5685, 0.2619, 0.4488, 0.3419, 0.4088, 0.3419, 0.4088, 0.2619, 0.4488, 0.2619, 0.4117, 0.9714, 0.4117, 0.9314, 0.4166, 0.9314, 0.4166, 0.9714, 0.4488, 0.1017, 0.4088, 0.1017, 0.4088, 0.02164, 0.4488, 0.02164, 0.171, 0.7, 0.211, 0.7, 0.211, 0.8601, 0.171, 0.8601, 0.5685, 0.1017, 0.5286, 0.1017, 0.5286, 0.02164, 0.5486, 0.02164, 0.5685, 0.02164, 0.9968, 0.3668, 0.9968, 0.5267, 0.9919, 0.5267, 0.9919, 0.3668, 0.3986, 0.9314, 0.3986, 0.9714, 0.3936, 0.9714, 0.3936, 0.9314, 0.4279, 0.9314, 0.4279, 0.9714, 0.423, 0.9714, 0.423, 0.9314, 0.9806, 0.5269, 0.9806, 0.3668, 0.9855, 0.3668, 0.9855, 0.5269, 0.3242, 0.8601, 0.3242, 0.7, 0.3291, 0.7, 0.3291, 0.8601, 0.4392, 0.9314, 0.4392, 0.9714, 0.4343, 0.9714, 0.4343, 0.9314, 0.6547, 0.816, 0.6947, 0.816, 0.6947, 0.8961, 0.6547, 0.8961, 0.5387, 0.9428, 0.5387, 0.9027, 0.5704, 0.9027, 0.5704, 0.9428, 0.8544, 0.02202, 0.8943, 0.02202, 0.8943, 0.06205, 0.8544, 0.06205, 0.7346, 0.02202, 0.7745, 0.02202, 0.7745, 0.06205, 0.7346, 0.06205, 0.8355, 0.8962, 0.8355, 0.8161, 0.8672, 0.8162, 0.8672, 0.8962, 0.458, 0.8964, 0.458, 0.8164, 0.4897, 0.8164, 0.4897, 0.8964, 0.8544, 0.1421, 0.8943, 0.1421, 0.8943, 0.2222, 0.8544, 0.2222, 0.7346, 0.1421, 0.7745, 0.1421, 0.7745, 0.2222, 0.7346, 0.2222, 0.8544, 0.3022, 0.8943, 0.3022, 0.8943, 0.3422, 0.8544, 0.3422, 0.6547, 0.9425, 0.6547, 0.9025, 0.6865, 0.9025, 0.6865, 0.9425, 0.4961, 0.8964, 0.4961, 0.8164, 0.5278, 0.8164, 0.5278, 0.8964, 0.7346, 0.3022, 0.7745, 0.3022, 0.7745, 0.3422, 0.7346, 0.3422, 0.7892, 0.7297, 0.8291, 0.7297, 0.8291, 0.8097, 0.7892, 0.8097, 0.06378, 0.8866, 0.06378, 0.9466, 0.03209, 0.9466, 0.03209, 0.8866, 0.8291, 0.8962, 0.7892, 0.8962, 0.7892, 0.8161, 0.8291, 0.8161, 0.6085, 0.8163, 0.6085, 0.8963, 0.5768, 0.8963, 0.5768, 0.8163, 0.9433, 0.8161, 0.9433, 0.8962, 0.9117, 0.8962, 0.9117, 0.8162, 0.4961, 0.9429, 0.4961, 0.9029, 0.5278, 0.9029, 0.5278, 0.9429, 0.06378, 0.8665, 0.06378, 0.8866, 0.03209, 0.8866, 0.03209, 0.8666, 0.5704, 0.8163, 0.5704, 0.8963, 0.5387, 0.8963, 0.5387, 0.8163, 0.7892, 0.9426, 0.7892, 0.9026, 0.8209, 0.9026, 0.8209, 0.9426, 0.747, 0.8777, 0.747, 0.9178, 0.7153, 0.9178, 0.7153, 0.8777, 0.8736, 0.8962, 0.8736, 0.8162, 0.9053, 0.8161, 0.9053, 0.8962, 0.9233, 0.7697, 0.9233, 0.7297, 0.955, 0.7297, 0.955, 0.7697, 0.859, 0.9026, 0.859, 0.9426, 0.8273, 0.9426, 0.8273, 0.9026, 0.462, 0.6852, 0.462, 0.81, 0.458, 0.8003, 0.458, 0.6948, 0.6483, 0.3669, 0.5234, 0.4113, 0.5234, 0.3819, 0.399, 0.3818, 0.399, 0.3818, 0.3653, 0.3668, 0.5387, 0.8099, 0.5387, 0.6852, 0.609, 0.6852, 0.609, 0.8099, 0.1067, 0.8665, 0.1361, 0.8665, 0.1361, 0.937, 0.1067, 0.937, 0.1067, 0.9018, 0.7534, 0.8608, 0.7827, 0.8608, 0.7827, 0.8961, 0.7827, 0.9313, 0.7534, 0.9313, 0.7803, 0.8447, 0.7555, 0.8448, 0.7594, 0.7591, 0.7629, 0.7591, 0.7629, 0.7508, 0.7555, 0.7393, 0.7803, 0.7393, 0.7534, 0.7297, 0.7828, 0.7297, 0.7803, 0.7393, 0.7555, 0.7393, 0.7828, 0.8544, 0.7534, 0.8544, 0.7555, 0.8448, 0.7803, 0.8447, 0.609, 0.8099, 0.609, 0.6852, 0.613, 0.6948, 0.613, 0.8003, 0.7555, 0.7393, 0.7629, 0.7508, 0.7594, 0.7508, 0.7594, 0.7591, 0.7555, 0.8448, 0.9805, 0.1387, 0.9888, 0.1387, 0.9888, 0.2677, 0.9805, 0.2677, 0.1778, 0.8402, 0.1742, 0.8402, 0.1723, 0.8324, 0.1803, 0.8324, 0.9805, 0.003203, 0.9888, 0.003203, 0.9888, 0.1323, 0.9805, 0.1323, 0.9919, 0.5333, 0.9953, 0.5333, 0.9953, 0.6624, 0.9919, 0.6624, 0.3242, 0.8665, 0.3276, 0.8665, 0.3276, 0.9956, 0.3242, 0.9956, 0.6607, 0.3425, 0.6686, 0.3425, 0.6686, 0.3619, 0.6607, 0.3619, 0.6523, 0.8831, 0.6559, 0.8831, 0.6582, 0.891, 0.6502, 0.891, 0.2184, 0.9676, 0.2269, 0.9676, 0.2322, 0.9754, 0.2131, 0.9754, 0.5691, 0.9668, 0.5776, 0.9668, 0.5829, 0.9747, 0.5638, 0.9747, 0.5323, 0.6852, 0.5323, 0.7164, 0.4972, 0.7164, 0.4972, 0.6852, 0.4972, 0.7164, 0.4972, 0.7788, 0.4972, 0.81, 0.462, 0.81, 0.462, 0.6852, 0.4972, 0.6852, 0.4516, 0.9314, 0.4516, 0.9666, 0.4487, 0.9666, 0.4487, 0.9314, 0.4972, 0.7788, 0.5323, 0.7788, 0.5323, 0.81, 0.4972, 0.81, 0.8818, 0.7297, 0.9169, 0.7297, 0.9169, 0.7921, 0.8818, 0.7921, 0.9614, 0.792, 0.9614, 0.7297, 0.9643, 0.7297, 0.9643, 0.792, 0.4923, 0.4113, 0.4301, 0.4113, 0.4301, 0.4084, 0.4923, 0.4084, 0.1819, 0.9335, 0.1819, 0.9688, 0.179, 0.9688, 0.179, 0.9335, 0.9943, 0.6688, 0.9943, 0.8089, 0.9919, 0.8046, 0.992, 0.6732, 0.9364, 0.7761, 0.9363, 0.7919, 0.935, 0.7917, 0.935, 0.777, 0.3226, 0.07908, 0.213, 0.07908, 0.2115, 0.06894, 0.208, 0.06286, 0.1829, 0.06286, 0.1829, 0.05427, 0.3226, 0.05426, 0.3184, 0.05334, 0.1872, 0.05334, 0.1872, 0.04199, 0.3184, 0.04199, 0.1829, 0.05427, 0.1829, 0.04106, 0.1872, 0.04199, 0.1872, 0.05334, 0.9946, 0.8161, 0.9946, 0.9563, 0.9924, 0.9519, 0.9922, 0.8204, 0.3226, 0.04106, 0.3226, 0.05426, 0.3184, 0.05334, 0.3184, 0.04199, 0.7357, 0.8696, 0.7216, 0.759, 0.7262, 0.759, 0.7399, 0.8659, 0.9461, 0.7824, 0.9461, 0.7926, 0.9448, 0.7925, 0.9448, 0.783, 0.8818, 0.8066, 0.8818, 0.7985, 0.8831, 0.7996, 0.8831, 0.8071, 0.9363, 0.7919, 0.9364, 0.796, 0.9351, 0.7955, 0.935, 0.7917, 0.9838, 0.6997, 0.9838, 0.8096, 0.9824, 0.8079, 0.9824, 0.6999, 0.3288, 0.3923, 0.3288, 0.3671, 0.33, 0.3668, 0.33, 0.3915, 0.9233, 0.7973, 0.9234, 0.7761, 0.9248, 0.7768, 0.9247, 0.7976, 0.7466, 0.8698, 0.7351, 0.8713, 0.7357, 0.8696, 0.7465, 0.8683, 0.9965, 0.003203, 0.9965, 0.1167, 0.9952, 0.1164, 0.9952, 0.004806, 0.9461, 0.7761, 0.9461, 0.7824, 0.9448, 0.783, 0.9448, 0.7772, 0.7399, 0.8659, 0.7262, 0.759, 0.7355, 0.7559, 0.7375, 0.7522, 0.735, 0.7323, 0.7399, 0.7317, 0.743, 0.7554, 0.7397, 0.7592, 0.7337, 0.7615, 0.747, 0.865, 0.9448, 0.7772, 0.9448, 0.783, 0.9429, 0.7852, 0.9428, 0.7813, 0.7465, 0.8683, 0.7357, 0.8696, 0.7399, 0.8659, 0.747, 0.865, 0.935, 0.777, 0.935, 0.7917, 0.9331, 0.7914, 0.9333, 0.7817, 0.9448, 0.783, 0.9448, 0.7925, 0.943, 0.7915, 0.9429, 0.7852, 0.8831, 0.8071, 0.8831, 0.7996, 0.885, 0.8037, 0.885, 0.8087, 0.9249, 0.8011, 0.9247, 0.7976, 0.9266, 0.7983, 0.9267, 0.8017, 0.9824, 0.6999, 0.9824, 0.8079, 0.9806, 0.8048, 0.9806, 0.7004, 0.7438, 0.7297, 0.747, 0.7542, 0.743, 0.7554, 0.7399, 0.7317, 0.9247, 0.7976, 0.9248, 0.7768, 0.9267, 0.7782, 0.9266, 0.7983, 0.8943, 0.3841, 0.9742, 0.3841, 0.9742, 0.464, 0.8943, 0.464, 0.8943, 0.424, 0.8943, 0.464, 0.9742, 0.464, 0.9742, 0.5033, 0.8943, 0.5032, 0.8943, 0.6238, 0.9742, 0.6238, 0.9742, 0.7038, 0.8943, 0.7038, 0.8943, 0.6638, 0.8943, 0.5032, 0.9742, 0.5033, 0.9741, 0.5443, 0.8943, 0.5443, 0.8943, 0.5443, 0.9741, 0.5443, 0.9742, 0.5832, 0.8943, 0.5832])
me_cube_001.materials.append(mat_building)
me_cube_001.materials.append(mat_window)
me_cube_001.materials.append(mat_antenna)
me_cube_001.use_remesh_preserve_volume = False
me_cube_001.use_remesh_preserve_attributes = False
me_cube_001.use_mirror_vertex_groups = False
me_cube_001.use_paint_bone_selection = False
me_cube_001.use_paint_mask = True
me_cube_001.update()
me_cube_001.normals_split_custom_set([tuple(v) for v in zip(*[iter([0.0, -1.0, 0.0, 0.0, -1.0, 0.0, 0.0, -1.0, 0.0, 0.0, -1.0, 0.0, 0.0, -1.0, 0.0, 0.0, -1.0, 0.0, 0.0, -1.0, 0.0, 0.0, -1.0, 0.0, 0.0, -1.0, 0.0, 0.0, -1.0, 0.0, -1.0, 0.0, 0.0, -1.0, 0.0, 0.0, -1.0, 0.0, 0.0, -1.0, 0.0, 0.0, -1.0, 0.0, 0.0, -1.0, 0.0, 0.0, -1.0, 0.0, 0.0, -1.0, 0.0, 0.0, -1.0, 0.0, 0.0, 0.9621, 0.2728, 1.004e-07, 0.9621, 0.2728, 1.004e-07, 0.9621, 0.2728, 1.004e-07, 0.9621, 0.2728, 1.004e-07, 0.0, 1.0, 0.0, 0.0, 1.0, 0.0, 0.0, 1.0, 0.0, 0.0, 1.0, 0.0, 0.0, 1.0, 0.0, 0.0, 1.0, 0.0, 0.0, 0.0, 1.0, 0.0, 0.0, 1.0, 0.0, 0.0, 1.0, 0.0, 0.0, 1.0, 0.0, 0.0, 1.0, 0.0, 0.0, 1.0, 0.0, 0.0, 1.0, 0.0, 0.0, 1.0, 0.0, 0.0, 1.0, 0.0, 0.0, 1.0, 0.0, 0.0, 1.0, 0.0, 0.0, 1.0, 0.0, 0.0, 1.0, 0.0, 0.0, 1.0, 0.0, 0.0, 1.0, 0.0, 0.0, 1.0, 0.0, 0.0, 1.0, 0.0, 0.0, 1.0, 0.0, 0.0, 1.0, 0.0, 0.0, 1.0, 0.0, 0.0, 1.0, 0.0, 0.0, 1.0, 0.0, 0.0, 1.0, 1.038e-08, 0.0, 1.0, 1.941e-08, 0.0, 1.0, 2.588e-08, 0.0, 1.0, 0.0, 0.0, 1.0, 0.0, 0.0, 1.0, 0.0, 0.0, 1.0, 1.184e-08, 0.0, 1.0, 8.436e-09, 0.0, 1.0, -1.0, 0.0, 0.0, -1.0, 0.0, 0.0, -1.0, 0.0, 0.0, -1.0, 0.0, 0.0, 1.0, 0.0, 0.0, 1.0, 0.0, 0.0, 1.0, 0.0, 0.0, 1.0, 0.0, 0.0, 0.0, 1.0, 0.0, 0.0, 1.0, 0.0, 0.0, 1.0, 0.0, 0.0, 1.0, 0.0, 0.0, 0.7713, -0.6365, 0.0, 0.7713, -0.6365, 0.0, 0.7713, -0.6365, 0.0, 0.7713, -0.6365, 0.7713, 0.0, -0.6365, 0.7713, 0.0, -0.6365, 0.7713, 0.0, -0.6365, 0.7713, 0.0, -0.6365, -0.7713, 0.0, -0.6365, -0.7713, 0.0, -0.6365, -0.7713, 0.0, -0.6365, -0.7713, 0.0, -0.6365, 0.0, -0.7713, -0.6365, 0.0, -0.7713, -0.6365, 0.0, -0.7713, -0.6365, 0.0, -0.7713, -0.6365, 0.0, -0.7713, -0.6365, 0.0, -0.7713, -0.6365, 0.0, -0.7713, -0.6365, 0.0, -0.7713, -0.6365, 0.001266, -0.9998, -0.01949, 0.001266, -0.9998, -0.01949, 0.001266, -0.9998, -0.01949, 0.001266, -0.9998, -0.01949, 0.001266, -0.9998, -0.01949, 0.001266, -0.9998, -0.01949, 0.001266, -0.9998, -0.01949, 0.001266, -0.9998, -0.01949, 0.001266, -0.9998, -0.01949, 0.001266, -0.9998, -0.01949, 0.001266, -0.9998, -0.01949, 0.001266, -0.9998, -0.01949, 0.001266, -0.9998, -0.01949, -1.0, 0.0, 0.0, -1.0, 0.0, 0.0, -1.0, 0.0, 0.0, -1.0, 0.0, 0.0, -1.0, 0.0, 0.0, -1.0, 0.0, 0.0, -1.0, 0.0, 0.0, -1.0, 0.0, 0.0, 1.0, 0.0, 0.0, 1.0, 0.0, 0.0, 1.0, 0.0, 0.0, 1.0, 0.0, 0.0, 1.0, 0.0, 0.0, 0.0, 1.0, 0.0, 0.0, 1.0, 0.0, 0.0, 1.0, 0.0, 0.0, 1.0, 0.0, 0.0, 1.0, 0.0, 0.0, 1.0, 0.0, 0.0, 1.0, 0.0, 0.0, 1.0, 0.0, 0.0, 1.0, 0.0, 0.0, 1.0, 0.0, 1.0, 0.0, 0.0, 1.0, 0.0, 0.0, 1.0, 0.0, 0.0, 1.0, 0.0, 0.0, 0.0, 1.0, 0.0, 0.0, 1.0, 0.0, 0.0, 1.0, 0.0, 0.0, 1.0, 0.0, 0.0, -1.0, 0.0, 0.0, -1.0, 0.0, 0.0, -1.0, 0.0, 0.0, -1.0, 0.0, 0.0, -0.9954, 0.0954, 0.0, -0.9954, 0.0954, 0.0, -0.9954, 0.0954, 0.0, -0.9954, 0.0954, 0.0, -0.9954, 0.0954, 0.0, -0.9954, 0.0954, -0.9954, 0.0, 0.0954, -0.9954, 0.0, 0.0954, -0.9954, 0.0, 0.0954, -0.9954, 0.0, 0.0954, -0.9954, 0.0, 0.0954, -0.9954, 0.0, 0.0954, -0.9954, 0.0, 0.0954, -0.9954, 0.0, 0.0954, 0.9954, 0.0, 0.0954, 0.9954, 0.0, 0.0954, 0.9954, 0.0, 0.0954, 0.9954, 0.0, 0.0954, 0.9954, 0.0, 0.0954, 0.9954, 0.0, 0.0954, 0.0, 0.9954, 0.0954, 0.0, 0.9954, 0.0954, 0.0, 0.9954, 0.0954, 0.0, 0.9954, 0.0954, 0.0, 0.9954, 0.0954, 0.0, 0.9954, 0.0954, 0.0, 0.0, -1.0, 0.0, 0.0, -1.0, 0.0, 0.0, -1.0, 0.0, 0.0, -1.0, -1.0, 0.0, 0.0, -1.0, 0.0, 0.0, -1.0, 0.0, 0.0, -1.0, 0.0, 0.0, -1.0, 0.0, 0.0, 1.0, 0.0, 0.0, 1.0, 0.0, 0.0, 1.0, 0.0, 0.0, 1.0, 0.0, 0.0, 1.0, 0.0, 0.0, 0.0, 0.0, -1.0, 0.0, 0.0, -1.0, 0.0, 0.0, -1.0, 0.0, 0.0, -1.0, 0.0, 0.7713, 0.6365, 0.0, 0.7713, 0.6365, 0.0, 0.7713, 0.6365, 0.0, 0.7713, 0.6365, 0.7713, 0.0, 0.6365, 0.7713, 0.0, 0.6365, 0.7713, 0.0, 0.6365, 0.7713, 0.0, 0.6365, -0.7713, 0.0, 0.6365, -0.7713, 0.0, 0.6365, -0.7713, 0.0, 0.6365, -0.7713, 0.0, 0.6365, 0.0, -0.7713, 0.6365, 0.0, -0.7713, 0.6365, 0.0, -0.7713, 0.6365, 0.0, -0.7713, 0.6365, -0.9954, 0.0, -0.0954, -0.9954, 0.0, -0.0954, -0.9954, 0.0, -0.0954, -0.9954, 0.0, -0.0954, -0.9954, 0.0, -0.0954, -0.9954, 0.0, -0.0954, -0.9954, 0.0, -0.0954, -0.9954, 0.0, -0.0954, 0.9954, 0.0, -0.0954, 0.9954, 0.0, -0.0954, 0.9954, 0.0, -0.0954, 0.9954, 0.0, -0.0954, 0.9954, 0.0, -0.0954, 0.9954, 0.0, -0.0954, 0.9954, 0.0, -0.0954, 0.0, 0.9954, -0.0954, 0.0, 0.9954, -0.0954, 0.0, 0.9954, -0.0954, 0.0, 0.9954, -0.0954, 0.0, 0.9954, -0.0954, 0.0, 0.9954, -0.0954, 1.0, 0.0, 0.0, 1.0, 0.0, 0.0, 1.0, 0.0, 0.0, 1.0, 0.0, 0.0, 1.0, 0.0, 0.0, 1.0, 0.0, 0.0, 1.0, 0.0, 0.0, 1.0, 0.0, 0.0, 1.0, 0.0, 0.0, 1.0, 0.0, 0.0, 1.0, 0.0, 0.0, 1.0, 0.0, 0.0, 1.0, 0.0, 0.0, 1.0, 0.0, 0.0, 1.0, 0.0, 0.0, 0.0, 0.0, -1.0, 0.0, 0.0, -1.0, 0.0, 0.0, -1.0, 0.0, 0.0, -1.0, 1.0, 0.0, 0.0, 1.0, 0.0, 0.0, 1.0, 0.0, 0.0, 1.0, 0.0, 0.0, 1.0, 0.0, 0.0, 1.0, 0.0, 0.0, 1.0, 0.0, 0.0, 1.0, 0.0, 0.0, 1.0, 0.0, 0.0, 1.0, 0.0, 0.0, 1.0, 0.0, 0.0, 0.0, 1.0, 0.0, 0.0, 1.0, 0.0, 0.0, 1.0, 0.0, 0.0, 1.0, 0.0, 0.0, -1.0, 0.0, 0.0, -1.0, 0.0, 0.0, -1.0, 0.0, 0.0, -1.0, 0.0, 1.0, 0.0, 0.0, 1.0, 0.0, 0.0, 1.0, 0.0, 0.0, 1.0, 0.0, 0.0, 1.0, 0.0, 0.0, 1.0, 0.0, 0.0, 1.0, 0.0, 0.0, 1.0, 0.0, 0.0, 1.0, 0.0, 0.0, 1.0, 0.0, 0.0, 1.0, 0.0, 0.0, 1.0, 0.0, 0.0, 1.0, 0.0, 0.0, 1.0, 0.0, 0.0, 1.0, 0.0, 0.0, 1.0, 0.0, 0.0, 1.0, 0.0, 0.0, 0.0, 0.0, 1.0, 0.0, 0.0, 1.0, 0.0, 0.0, 1.0, 0.0, 0.0, 1.0, 0.0, 0.0, 1.0, 0.0, 0.0, 1.0, 0.0, 0.0, 1.0, 0.0, 0.0, 1.0, 0.0, 0.0, -1.0, 0.0, 0.0, -1.0, 0.0, 0.0, -1.0, 0.0, 0.0, -1.0, 0.0, 0.0, 1.0, 0.0, 0.0, 1.0, 0.0, 0.0, 1.0, 0.0, 0.0, 1.0, 0.0, 0.0, 1.0, 0.0, 0.0, 1.0, 0.0, 0.0, 1.0, 0.0, 0.0, 1.0, 0.0, 0.0, 1.0, 0.0, 0.0, 1.0, 0.0, 0.0, 1.0, 0.0, 0.0, 1.0, 0.0, 0.0, 1.0, 0.0, 0.0, 1.0, 0.0, 0.0, 1.0, 0.0, 0.0, 1.0, 0.0, -1.0, 6.257e-07, 0.0, -1.0, 6.257e-07, 0.0, -1.0, 6.257e-07, 0.0, -1.0, 6.257e-07, 0.0, 0.0, -1.0, 0.0, 0.0, -1.0, 0.0, 0.0, -1.0, 0.0, 0.0, -1.0, 0.0, 0.0, 1.0, 0.0, 0.0, 1.0, 0.0, 0.0, 1.0, 0.0, 0.0, 1.0, 0.0, 0.0, 1.0, 0.0, 0.0, 1.0, 0.0, 0.0, 1.0, 0.0, 0.0, 1.0, 0.0, 1.0, 6.257e-07, 0.0, 1.0, 6.257e-07, 0.0, 1.0, 6.257e-07, 0.0, 1.0, 6.257e-07, 0.0, -1.0, 2.604e-06, 0.0, -1.0, 2.604e-06, 0.0, -1.0, 2.604e-06, 0.0, -1.0, 2.604e-06, 1.0, 0.0, 0.0, 1.0, 0.0, 0.0, 1.0, 0.0, 0.0, 1.0, 0.0, 0.0, 0.0, 1.0, 1.953e-06, 0.0, 1.0, 1.953e-06, 0.0, 1.0, 1.953e-06, 0.0, 1.0, 1.953e-06, 0.0, 0.0, -1.0, 0.0, 0.0, -1.0, 0.0, 0.0, -1.0, 0.0, 0.0, -1.0, 0.0, 0.0, -1.0, 0.0, 0.0, -1.0, 0.0, 0.0, -1.0, 0.0, 0.0, -1.0, 0.0, 0.0, -1.0, 1.0, 0.0, 0.0, 1.0, 0.0, 0.0, 1.0, 0.0, 0.0, 1.0, 0.0, 0.0, 0.0, 0.0, 1.0, 0.0, 0.0, 1.0, 0.0, 0.0, 1.0, 0.0, 0.0, 1.0, 0.0, -1.0, 0.0, 0.0, -1.0, 0.0, 0.0, -1.0, 0.0, 0.0, -1.0, 0.0, 0.0, -1.0, 0.0, 0.0, -1.0, 0.0, 0.0, -1.0, 0.0, 0.0, -1.0, 0.0, 0.0, -1.0, 0.0, 1.0, 0.0, 0.0, 1.0, 0.0, 0.0, 1.0, 0.0, 0.0, 1.0, 0.0, 0.0, 0.0, -1.0, 0.0, 0.0, -1.0, 0.0, 0.0, -1.0, 0.0, 0.0, -1.0, 0.0, 0.0, -1.0, 0.0, 0.0, -1.0, 0.0, 0.0, -1.0, 0.0, 0.0, -1.0, 0.0, -0.04195, -0.999, -0.01425, -0.04195, -0.999, -0.01425, -0.04195, -0.999, -0.01425, -0.04195, -0.999, -0.01425, -0.04195, -0.999, -0.01425, -0.04195, -0.999, -0.01425, 0.0, 0.0, -1.0, 0.0, 0.0, -1.0, 0.0, 0.0, -1.0, 0.0, 0.0, -1.0, 1.0, 0.0, 0.0, 1.0, 0.0, 0.0, 1.0, 0.0, 0.0, 1.0, 0.0, 0.0, -1.0, 0.0, 0.0, -1.0, 0.0, 0.0, -1.0, 0.0, 0.0, -1.0, 0.0, 0.0, 0.0, 0.0, 1.0, 0.0, 0.0, 1.0, 0.0, 0.0, 1.0, 0.0, 0.0, 1.0, 0.0, 0.0, 1.0, 0.0, 0.0, 1.0, 0.0, 0.0, 1.0, 0.0, 0.0, 1.0, -1.0, 0.0, 0.0, -1.0, 0.0, 0.0, -1.0, 0.0, 0.0, -1.0, 0.0, 0.0, 0.0, 1.0, 0.0, 0.0, 1.0, 0.0, 0.0, 1.0, 0.0, 0.0, 1.0, 0.0, 0.0, 1.0, 0.0, 0.0, 1.0, 0.0, 0.0, 1.0, 0.0, 0.0, 1.0, 0.0, -1.0, 0.0, 0.0, -1.0, 0.0, 0.0, -1.0, 0.0, 0.0, -1.0, 0.0, 0.0, 0.0, 1.0, 0.0, 0.0, 1.0, 0.0, 0.0, 1.0, 0.0, 0.0, 1.0, 0.0, 0.0, 1.0, 0.0, 0.0, 1.0, 0.0, 0.0, 1.0, 0.0, 0.0, 1.0, 0.0, 0.0, 1.0, 0.0, 0.0, 1.0, 0.0, 0.0, 1.0, 0.0, 0.0, 1.0, 0.0, 0.0, 1.0, 0.0, 0.0, 0.0, -1.0, 0.0, 0.0, -1.0, 0.0, 0.0, -1.0, 0.0, 0.0, -1.0, -1.0, 0.0, 0.0, -1.0, 0.0, 0.0, -1.0, 0.0, 0.0, -1.0, 0.0, 0.0, 1.0, 0.0, 0.0, 1.0, 0.0, 0.0, 1.0, 0.0, 0.0, 1.0, 0.0, 0.0, 0.0, 0.0, 1.0, 0.0, 0.0, 1.0, 0.0, 0.0, 1.0, 0.0, 0.0, 1.0, 0.0, 0.0, 1.0, 0.0, 0.0, 1.0, 0.0, 0.0, 1.0, 0.0, 0.0, 1.0, 1.0, 0.0, 0.0, 1.0, 0.0, 0.0, 1.0, 0.0, 0.0, 1.0, 0.0, 0.0, -1.0, 0.0, 0.0, -1.0, 0.0, 0.0, -1.0, 0.0, 0.0, -1.0, 0.0, 0.0, 0.0, 1.0, 0.0, 0.0, 1.0, 0.0, 0.0, 1.0, 0.0, 0.0, 1.0, 0.0, -1.0, 0.0, 0.0, -1.0, 0.0, 0.0, -1.0, 0.0, 0.0, -1.0, 0.0, 0.0, -1.0, 0.0, 0.0, -1.0, 0.0, 0.0, -1.0, 0.0, 0.0, -1.0, 0.0, 0.0, 0.0, 0.0, 1.0, 0.0, 0.0, 1.0, 0.0, 0.0, 1.0, 0.0, 0.0, 1.0, 0.0, 0.0, 1.0, 0.0, 0.0, 1.0, 0.0, 0.0, 1.0, 0.0, 0.0, 1.0, -1.0, 0.0, 0.0, -1.0, 0.0, 0.0, -1.0, 0.0, 0.0, -1.0, 0.0, 0.0, -1.0, 0.0, 0.0, -1.0, 0.0, 0.0, -1.0, 0.0, 0.0, -1.0, 0.0, 0.0, -1.0, 0.0, 0.0, -1.0, 0.0, 0.0, -1.0, 0.0, 0.0, -1.0, 0.0, 0.0, 0.0, -1.0, 0.0, 0.0, -1.0, 0.0, 0.0, -1.0, 0.0, 0.0, -1.0, 0.0, 0.0, 0.0, -1.0, 0.0, 0.0, -1.0, 0.0, 0.0, -1.0, 0.0, 0.0, -1.0, -1.0, 0.0, 0.0, -1.0, 0.0, 0.0, -1.0, 0.0, 0.0, -1.0, 0.0, 0.0, -1.0, 0.0, 0.0, -1.0, 0.0, 0.0, -1.0, 0.0, 0.0, -1.0, 0.0, 0.0, 0.0, 0.0, -1.0, 0.0, 0.0, -1.0, 0.0, 0.0, -1.0, 0.0, 0.0, -1.0, -1.0, 0.0, 0.0, -1.0, 0.0, 0.0, -1.0, 0.0, 0.0, -1.0, 0.0, 0.0, 0.0, 0.0, 1.0, 0.0, 0.0, 1.0, 0.0, 0.0, 1.0, 0.0, 0.0, 1.0, 0.0, 0.0, -1.0, 0.0, 0.0, -1.0, 0.0, 0.0, -1.0, 0.0, 0.0, -1.0, 0.0, 1.0, 0.0, 0.0, 1.0, 0.0, 0.0, 1.0, 0.0, 0.0, 1.0, 0.0, 0.0, 0.0, -1.0, 0.0, 0.0, -1.0, 0.0, 0.0, -1.0, 0.0, 0.0, -1.0, 0.0, 0.0, 1.0, 0.0, 0.0, 1.0, 0.0, 0.0, 1.0, 0.0, 0.0, 1.0, 0.0, -1.0, 0.0, 0.0, -1.0, 0.0, 0.0, -1.0, 0.0, 0.0, -1.0, 0.0, 0.0, -1.0, 0.0, 0.0, -1.0, 0.0, 0.0, -1.0, 0.0, 0.0, -1.0, 0.0, 0.0, 0.0, -1.0, 0.0, 0.0, -1.0, 0.0, 0.0, -1.0, 0.0, 0.0, -1.0, 0.0, 1.0, 0.0, 0.0, 1.0, 0.0, 0.0, 1.0, 0.0, 0.0, 1.0, 0.0, 0.0, -1.0, 0.0, 0.0, -1.0, 0.0, 0.0, -1.0, 0.0, 0.0, -1.0, 0.0, 0.0, 0.87, 0.493, 0.0, 0.87, 0.493, 0.0, 0.87, 0.493, 0.0, 0.87, 0.493, 8.436e-09, 0.0, 1.0, 1.184e-08, 0.0, 1.0, 3.881e-08, 0.0, 1.0, 2.588e-08, 0.0, 1.0, 1.941e-08, 0.0, 1.0, 1.038e-08, 0.0, 1.0, 0.0, -1.0, 0.0, 0.0, -1.0, 0.0, 0.0, -1.0, 0.0, 0.0, -1.0, 0.0, -1.0, -0.001646, 0.0, -1.0, -0.001646, 0.0, -1.0, -0.001646, 0.0, -1.0, -0.001646, 0.0, -1.0, -0.001646, 0.0, 1.0, -2.298e-08, 0.0, 1.0, -2.298e-08, 0.0, 1.0, -2.298e-08, 0.0, 1.0, -2.298e-08, 0.0, 1.0, -2.298e-08, 0.0, -1.622e-07, 0.0, 1.0, -1.574e-07, 0.0, 1.0, -5.565e-08, 0.0, 1.0, -1.622e-07, 0.0, 1.0, -1.168e-07, 0.0, 1.0, -1.033e-07, 0.0, 1.0, -1.622e-07, 0.0, 1.0, -0.385, -0.0006336, 0.9229, -0.385, -0.0006336, 0.9229, -0.385, -0.0006336, 0.9229, -0.385, -0.0006336, 0.9229, 0.385, 0.0, 0.9229, 0.385, 0.0, 0.9229, 0.385, 0.0, 0.9229, 0.385, 0.0, 0.9229, 0.0, -0.87, 0.493, 0.0, -0.87, 0.493, 0.0, -0.87, 0.493, 0.0, -0.87, 0.493, -1.033e-07, 0.0, 1.0, -1.168e-07, 0.0, 1.0, 0.0, 0.0, 1.0, -5.565e-08, 0.0, 1.0, -1.574e-07, 0.0, 1.0, -4.039e-05, 1.0, 0.0, -4.039e-05, 1.0, 0.0, -4.039e-05, 1.0, 0.0, -4.039e-05, 1.0, 0.0, 0.8258, -1.876e-06, -0.564, 0.8258, -1.876e-06, -0.564, 0.8258, -1.876e-06, -0.564, 0.8258, -1.876e-06, -0.564, 0.0, -1.0, 0.0, 0.0, -1.0, 0.0, 0.0, -1.0, 0.0, 0.0, -1.0, 0.0, 1.0, -1.717e-06, 0.0, 1.0, -1.717e-06, 0.0, 1.0, -1.717e-06, 0.0, 1.0, -1.717e-06, 0.0, -1.0, 3.434e-06, 0.0, -1.0, 3.434e-06, 0.0, -1.0, 3.434e-06, 0.0, -1.0, 3.434e-06, 0.0, -1.332e-06, 0.0, 1.0, -1.332e-06, 0.0, 1.0, -1.332e-06, 0.0, 1.0, -1.332e-06, 0.0, 1.0, -0.8258, 2.814e-06, -0.564, -0.8258, 2.814e-06, -0.564, -0.8258, 2.814e-06, -0.564, -0.8258, 2.814e-06, -0.564, -3.87e-05, 0.9617, -0.274, -3.87e-05, 0.9617, -0.274, -3.87e-05, 0.9617, -0.274, -3.87e-05, 0.9617, -0.274, 0.0, -0.9617, -0.274, 0.0, -0.9617, -0.274, 0.0, -0.9617, -0.274, 0.0, -0.9617, -0.274, 0.0, 1.0, 0.0, 0.0, 1.0, 0.0, 0.0, 1.0, 0.0, 0.0, 1.0, 0.0, 0.0, 1.0, 0.0, 0.0, 1.0, 0.0, 0.0, 1.0, 0.0, 0.0, 1.0, 0.0, 0.0, 1.0, 0.0, 0.0, 1.0, 0.0, -1.0, 0.0, 0.0, -1.0, 0.0, 0.0, -1.0, 0.0, 0.0, -1.0, 0.0, 0.0, 0.0, 1.0, 0.0, 0.0, 1.0, 0.0, 0.0, 1.0, 0.0, 0.0, 1.0, 0.0, 0.0, 1.0, 0.0, 0.0, 1.0, 0.0, 0.0, 1.0, 0.0, 0.0, 1.0, 0.0, 0.0, 0.0, -1.0, 0.0, 0.0, -1.0, 0.0, 0.0, -1.0, 0.0, 0.0, -1.0, 0.0, 0.0, 1.0, 0.0, 0.0, 1.0, 0.0, 0.0, 1.0, 0.0, 0.0, 1.0, 1.0, 0.0, 0.0, 1.0, 0.0, 0.0, 1.0, 0.0, 0.0, 1.0, 0.0, 0.0, -0.9319, -0.3627, -0.004764, -0.9319, -0.3627, -0.004764, -0.9319, -0.3627, -0.004764, -0.9319, -0.3627, -0.004764, 0.1332, -0.2639, 0.9553, 0.1332, -0.2639, 0.9553, 0.1332, -0.2639, 0.9553, 0.1332, -0.2639, 0.9553, 0.01774, -0.9998, -0.01057, 0.01774, -0.9998, -0.01057, 0.01774, -0.9998, -0.01057, 0.01774, -0.9998, -0.01057, 0.01774, -0.9998, -0.01057, 0.01774, -0.9998, -0.01057, 0.01774, -0.9998, -0.01057, 0.0, -0.9999, -0.01255, 0.0, -0.9999, -0.01255, 0.0, -0.9999, -0.01255, 0.0, -0.9999, -0.01255, 0.0, -0.891, 0.454, 0.0, -0.891, 0.454, 0.0, -0.891, 0.454, 0.0, -0.891, 0.454, 0.9319, -0.3627, -0.004765, 0.9319, -0.3627, -0.004765, 0.9319, -0.3627, -0.004765, 0.9319, -0.3627, -0.004765, 0.0, -0.8611, -0.5085, 0.0, -0.8611, -0.5085, 0.0, -0.8611, -0.5085, 0.0, -0.8611, -0.5085, 0.3697, -0.9292, -0.002268, 0.3697, -0.9292, -0.002268, 0.3697, -0.9292, -0.002268, 0.3697, -0.9292, -0.002268, -0.1562, 0.1574, -0.9751, -0.1562, 0.1574, -0.9751, -0.1562, 0.1574, -0.9751, -0.1562, 0.1574, -0.9751, 0.0, -0.5161, 0.8565, 0.0, -0.5161, 0.8565, 0.0, -0.5161, 0.8565, 0.0, -0.5161, 0.8565, 0.6694, -0.02301, 0.7426, 0.6694, -0.02301, 0.7426, 0.6694, -0.02301, 0.7426, 0.6694, -0.02301, 0.7426, -0.9989, 0.0461, 0.0002631, -0.9989, 0.0461, 0.0002631, -0.9989, 0.0461, 0.0002631, -0.9989, 0.0461, 0.0002631, -0.7651, -0.6437, -0.01598, -0.7651, -0.6437, -0.01598, -0.7651, -0.6437, -0.01598, -0.7651, -0.6437, -0.01598, 0.9313, 0.3641, 0.01455, 0.9313, 0.3641, 0.01455, 0.9313, 0.3641, 0.01455, 0.9313, 0.3641, 0.01455, 0.0, -0.7526, -0.6585, 0.0, -0.7526, -0.6585, 0.0, -0.7526, -0.6585, 0.0, -0.7526, -0.6585, 0.8401, -0.5425, -0.001341, 0.8401, -0.5425, -0.001341, 0.8401, -0.5425, -0.001341, 0.8401, -0.5425, -0.001341, -0.5048, -0.1373, -0.8523, -0.5048, -0.1373, -0.8523, -0.5048, -0.1373, -0.8523, -0.5048, -0.1373, -0.8523, 0.02703, -0.9996, -0.007979, 0.02703, -0.9996, -0.007979, 0.02703, -0.9996, -0.007979, 0.02703, -0.9996, -0.007979, 0.02703, -0.9996, -0.007979, 0.02703, -0.9996, -0.007979, 0.02703, -0.9996, -0.007979, 0.02703, -0.9996, -0.007979, 0.02703, -0.9996, -0.007979, 0.02703, -0.9996, -0.007979, -0.4584, -0.5849, -0.6692, -0.4584, -0.5849, -0.6692, -0.4584, -0.5849, -0.6692, -0.4584, -0.5849, -0.6692, 0.0, -0.8645, -0.5027, 0.0, -0.8645, -0.5027, 0.0, -0.8645, -0.5027, 0.0, -0.8645, -0.5027, 0.1571, -0.4786, 0.8639, 0.1571, -0.4786, 0.8639, 0.1571, -0.4786, 0.8639, 0.1571, -0.4786, 0.8639, -0.1895, 0.1958, -0.9622, -0.1895, 0.1958, -0.9622, -0.1895, 0.1958, -0.9622, -0.1895, 0.1958, -0.9622, 0.0, -0.6269, 0.7791, 0.0, -0.6269, 0.7791, 0.0, -0.6269, 0.7791, 0.0, -0.6269, 0.7791, 0.7302, 0.1221, 0.6723, 0.7302, 0.1221, 0.6723, 0.7302, 0.1221, 0.6723, 0.7302, 0.1221, 0.6723, -0.8894, 0.4572, 0.002575, -0.8894, 0.4572, 0.002575, -0.8894, 0.4572, 0.002575, -0.8894, 0.4572, 0.002575, -0.409, -0.9122, -0.02237, -0.409, -0.9122, -0.02237, -0.409, -0.9122, -0.02237, -0.409, -0.9122, -0.02237, 0.7601, 0.6493, 0.02564, 0.7601, 0.6493, 0.02564, 0.7601, 0.6493, 0.02564, 0.7601, 0.6493, 0.02564, 1.0, 0.0, 0.0, 1.0, 0.0, 0.0, 1.0, 0.0, 0.0, 1.0, 0.0, 0.0, 1.0, 0.0, 0.0, 0.9621, -0.2728, 7.168e-08, 0.9621, -0.2728, 7.168e-08, 0.9621, -0.2728, 7.168e-08, 0.9621, -0.2728, 7.168e-08, 1.0, 0.0, 0.0, 1.0, 0.0, 0.0, 1.0, 0.0, 0.0, 1.0, 0.0, 0.0, 1.0, 0.0, 0.0, 0.9136, 0.4065, 2.723e-08, 0.9136, 0.4065, 2.723e-08, 0.9136, 0.4065, 2.723e-08, 0.9136, 0.4065, 2.723e-08, 0.9136, -0.4065, -1.157e-07, 0.9136, -0.4065, -1.157e-07, 0.9136, -0.4065, -1.157e-07, 0.9136, -0.4065, -1.157e-07])] * 3)])

# ---- objects
ob_sun = bpy.data.objects.new('Sun', light_sun)
ob_engine_on_back = bpy.data.objects.new('Engine On Back', me_cylinder)
ob_building = bpy.data.objects.new('Building', me_cube_001)
ob_camera = bpy.data.objects.new('Camera', cam_camera)

# ---- transforms, parenting, visibility, modifiers, constraints
ob_sun.location = (3.624, 5.152, 6.865)
ob_sun.rotation_euler = (0.3097, 0.5293, 0.0)
ob_sun.lineart.crease_threshold = 0.0
ob_engine_on_back.location = (-1.197, -1.873, 0.2043)
ob_engine_on_back.rotation_euler = (1.571, 0.4363, -2.013e-08)
ob_engine_on_back.scale = (0.2297, 0.2297, 0.3971)
ob_engine_on_back.color = (0.8, 0.8, 0.8, 1.0)
ob_engine_on_back.hide_viewport = True
ob_engine_on_back.lineart.crease_threshold = 0.0
ob_building.location = (0.0, 0.0, 2.0)
ob_building.scale = (1.0, 3.021, 1.999)
ob_building.color = (0.8, 0.8, 0.8, 1.0)
ob_building.lineart.crease_threshold = 0.0
ob_camera.location = (7.481, -6.508, 5.344)
ob_camera.rotation_euler = (1.109, 0.0, 0.8149)
ob_camera.lock_rotations_4d = False
ob_camera.empty_display_type = 'ARROWS'
ob_camera.color = (0.0, 0.0, 0.0, 0.0)
ob_camera.display_type = 'WIRE'
ob_camera.lineart.crease_threshold = 0.0

# ---- collection membership
col_collection_1.objects.link(ob_sun)
col_collection_1.objects.link(ob_engine_on_back)
col_collection_1.objects.link(ob_building)
col_collection_1.objects.link(ob_camera)

# ---- scene / render settings (as saved in the file)
scene.camera = ob_camera
scene.frame_start = 1; scene.frame_end = 250; scene.frame_set(161)
scene.render.engine = 'BLENDER_EEVEE_NEXT'
scene.render.resolution_percentage = 50
scene.render.dither_intensity = 0.0
scene.cycles.use_denoising = False
scene.cycles.samples = 128
scene.cycles.sampling_pattern = 'TABULATED_SOBOL'
scene.cycles.use_adaptive_sampling = False
scene.cycles.use_light_tree = False
scene.cycles.blur_glossy = 0.0
scene.cycles.sample_clamp_indirect = 0.0
scene.view_settings.view_transform = 'Standard'
bpy.context.view_layer.update()
